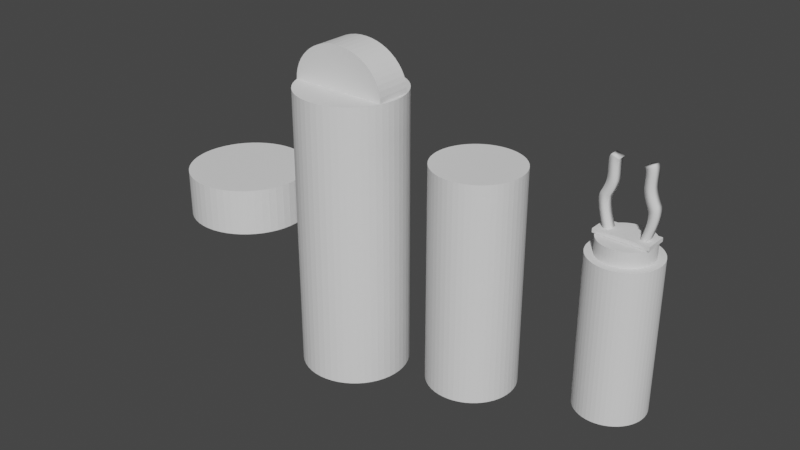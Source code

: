 # Source: FabricatorArm2.blend  (saved by Blender 4.0.36; exported with 4.5.12 LTS)
import bpy
from mathutils import Matrix  # noqa: F401  (used for matrix-valued properties, if any)

bpy.ops.wm.read_factory_settings(use_empty=True)
scene = bpy.context.scene
scene.name = 'Scene'

# ---- collections
col_toparm = bpy.data.collections.new('TopArm'); scene.collection.children.link(col_toparm)

# ---- world
world_world = bpy.data.worlds.new('World'); scene.world = world_world
world_world.use_nodes = True; world_world.node_tree.nodes.clear()
_N = world_world.node_tree.nodes; _L = world_world.node_tree.links
n0 = _N.new('ShaderNodeOutputWorld'); n0.name = 'World Output'; n0.location = (300, 300)
n1 = _N.new('ShaderNodeBackground'); n1.name = 'Background'; n1.location = (10, 300)
n1.inputs[0].default_value = (0.05088, 0.05088, 0.05088, 1.0)
_L.new(n1.outputs[0], n0.inputs[0])
n0.is_active_output = True
world_world.color = (0.05088, 0.05088, 0.05088)
world_world.use_sun_shadow = False
world_world.sun_shadow_jitter_overblur = 0.0

# ---- meshes
me_cylinder_007 = bpy.data.meshes.new('Cylinder.007')
me_cylinder_007.from_pydata([(0.0, 1.0, -1.0), (0.0, 1.0, 1.0), (0.1253, 0.9921, -1.0), (0.1253, 0.9921, 1.0), (0.2487, 0.9686, -1.0), (0.2487, 0.9686, 1.0), (0.3681, 0.9298, -1.0), (0.3681, 0.9298, 1.0), (0.4818, 0.8763, -1.0), (0.4818, 0.8763, 1.0), (0.5878, 0.809, -1.0), (0.5878, 0.809, 1.0), (0.6845, 0.729, -1.0), (0.6845, 0.729, 1.0), (0.7705, 0.6374, -1.0), (0.7705, 0.6374, 1.0), (0.8443, 0.5358, -1.0), (0.8443, 0.5358, 1.0), (0.9048, 0.4258, -1.0), (0.9048, 0.4258, 1.0), (0.9511, 0.309, -1.0), (0.9511, 0.309, 1.0), (0.9823, 0.1874, -1.0), (0.9823, 0.1874, 1.0), (0.998, 0.06279, -1.0), (0.998, 0.06279, 1.0), (0.998, -0.06279, -1.0), (0.998, -0.06279, 1.0), (0.9823, -0.1874, -1.0), (0.9823, -0.1874, 1.0), (0.9511, -0.309, -1.0), (0.9511, -0.309, 1.0), (0.9048, -0.4258, -1.0), (0.9048, -0.4258, 1.0), (0.8443, -0.5358, -1.0), (0.8443, -0.5358, 1.0), (0.7705, -0.6374, -1.0), (0.7705, -0.6374, 1.0), (0.6845, -0.729, -1.0), (0.6845, -0.729, 1.0), (0.5878, -0.809, -1.0), (0.5878, -0.809, 1.0), (0.4818, -0.8763, -1.0), (0.4818, -0.8763, 1.0), (0.3681, -0.9298, -1.0), (0.3681, -0.9298, 1.0), (0.2487, -0.9686, -1.0), (0.2487, -0.9686, 1.0), (0.1253, -0.9921, -1.0), (0.1253, -0.9921, 1.0), (0.0, -1.0, -1.0), (0.0, -1.0, 1.0), (-0.1253, -0.9921, -1.0), (-0.1253, -0.9921, 1.0), (-0.2487, -0.9686, -1.0), (-0.2487, -0.9686, 1.0), (-0.3681, -0.9298, -1.0), (-0.3681, -0.9298, 1.0), (-0.4818, -0.8763, -1.0), (-0.4818, -0.8763, 1.0), (-0.5878, -0.809, -1.0), (-0.5878, -0.809, 1.0), (-0.6845, -0.729, -1.0), (-0.6845, -0.729, 1.0), (-0.7705, -0.6374, -1.0), (-0.7705, -0.6374, 1.0), (-0.8443, -0.5358, -1.0), (-0.8443, -0.5358, 1.0), (-0.9048, -0.4258, -1.0), (-0.9048, -0.4258, 1.0), (-0.9511, -0.309, -1.0), (-0.9511, -0.309, 1.0), (-0.9823, -0.1874, -1.0), (-0.9823, -0.1874, 1.0), (-0.998, -0.06279, -1.0), (-0.998, -0.06279, 1.0), (-0.998, 0.06279, -1.0), (-0.998, 0.06279, 1.0), (-0.9823, 0.1874, -1.0), (-0.9823, 0.1874, 1.0), (-0.9511, 0.309, -1.0), (-0.9511, 0.309, 1.0), (-0.9048, 0.4258, -1.0), (-0.9048, 0.4258, 1.0), (-0.8443, 0.5358, -1.0), (-0.8443, 0.5358, 1.0), (-0.7705, 0.6374, -1.0), (-0.7705, 0.6374, 1.0), (-0.6845, 0.729, -1.0), (-0.6845, 0.729, 1.0), (-0.5878, 0.809, -1.0), (-0.5878, 0.809, 1.0), (-0.4818, 0.8763, -1.0), (-0.4818, 0.8763, 1.0), (-0.3681, 0.9298, -1.0), (-0.3681, 0.9298, 1.0), (-0.2487, 0.9686, -1.0), (-0.2487, 0.9686, 1.0), (-0.1253, 0.9921, -1.0), (-0.1253, 0.9921, 1.0)], [], [(0, 1, 3, 2), (2, 3, 5, 4), (4, 5, 7, 6), (6, 7, 9, 8), (8, 9, 11, 10), (10, 11, 13, 12), (12, 13, 15, 14), (14, 15, 17, 16), (16, 17, 19, 18), (18, 19, 21, 20), (20, 21, 23, 22), (22, 23, 25, 24), (24, 25, 27, 26), (26, 27, 29, 28), (28, 29, 31, 30), (30, 31, 33, 32), (32, 33, 35, 34), (34, 35, 37, 36), (36, 37, 39, 38), (38, 39, 41, 40), (40, 41, 43, 42), (42, 43, 45, 44), (44, 45, 47, 46), (46, 47, 49, 48), (48, 49, 51, 50), (50, 51, 53, 52), (52, 53, 55, 54), (54, 55, 57, 56), (56, 57, 59, 58), (58, 59, 61, 60), (60, 61, 63, 62), (62, 63, 65, 64), (64, 65, 67, 66), (66, 67, 69, 68), (68, 69, 71, 70), (70, 71, 73, 72), (72, 73, 75, 74), (74, 75, 77, 76), (76, 77, 79, 78), (78, 79, 81, 80), (80, 81, 83, 82), (82, 83, 85, 84), (84, 85, 87, 86), (86, 87, 89, 88), (88, 89, 91, 90), (90, 91, 93, 92), (92, 93, 95, 94), (94, 95, 97, 96), (3, 1, 99, 97, 95, 93, 91, 89, 87, 85, 83, 81, 79, 77, 75, 73, 71, 69, 67, 65, 63, 61, 59, 57, 55, 53, 51, 49, 47, 45, 43, 41, 39, 37, 35, 33, 31, 29, 27, 25, 23, 21, 19, 17, 15, 13, 11, 9, 7, 5), (96, 97, 99, 98), (98, 99, 1, 0), (0, 2, 4, 6, 8, 10, 12, 14, 16, 18, 20, 22, 24, 26, 28, 30, 32, 34, 36, 38, 40, 42, 44, 46, 48, 50, 52, 54, 56, 58, 60, 62, 64, 66, 68, 70, 72, 74, 76, 78, 80, 82, 84, 86, 88, 90, 92, 94, 96, 98)])
_uv = me_cylinder_007.uv_layers.new(name='UVMap')
_uv.uv.foreach_set('vector', [1.0, 0.5, 1.0, 1.0, 0.98, 1.0, 0.98, 0.5, 0.98, 0.5, 0.98, 1.0, 0.96, 1.0, 0.96, 0.5, 0.96, 0.5, 0.96, 1.0, 0.94, 1.0, 0.94, 0.5, 0.94, 0.5, 0.94, 1.0, 0.92, 1.0, 0.92, 0.5, 0.92, 0.5, 0.92, 1.0, 0.9, 1.0, 0.9, 0.5, 0.9, 0.5, 0.9, 1.0, 0.88, 1.0, 0.88, 0.5, 0.88, 0.5, 0.88, 1.0, 0.86, 1.0, 0.86, 0.5, 0.86, 0.5, 0.86, 1.0, 0.84, 1.0, 0.84, 0.5, 0.84, 0.5, 0.84, 1.0, 0.82, 1.0, 0.82, 0.5, 0.82, 0.5, 0.82, 1.0, 0.8, 1.0, 0.8, 0.5, 0.8, 0.5, 0.8, 1.0, 0.78, 1.0, 0.78, 0.5, 0.78, 0.5, 0.78, 1.0, 0.76, 1.0, 0.76, 0.5, 0.76, 0.5, 0.76, 1.0, 0.74, 1.0, 0.74, 0.5, 0.74, 0.5, 0.74, 1.0, 0.72, 1.0, 0.72, 0.5, 0.72, 0.5, 0.72, 1.0, 0.7, 1.0, 0.7, 0.5, 0.7, 0.5, 0.7, 1.0, 0.68, 1.0, 0.68, 0.5, 0.68, 0.5, 0.68, 1.0, 0.66, 1.0, 0.66, 0.5, 0.66, 0.5, 0.66, 1.0, 0.64, 1.0, 0.64, 0.5, 0.64, 0.5, 0.64, 1.0, 0.62, 1.0, 0.62, 0.5, 0.62, 0.5, 0.62, 1.0, 0.6, 1.0, 0.6, 0.5, 0.6, 0.5, 0.6, 1.0, 0.58, 1.0, 0.58, 0.5, 0.58, 0.5, 0.58, 1.0, 0.56, 1.0, 0.56, 0.5, 0.56, 0.5, 0.56, 1.0, 0.54, 1.0, 0.54, 0.5, 0.54, 0.5, 0.54, 1.0, 0.52, 1.0, 0.52, 0.5, 0.52, 0.5, 0.52, 1.0, 0.5, 1.0, 0.5, 0.5, 0.5, 0.5, 0.5, 1.0, 0.48, 1.0, 0.48, 0.5, 0.48, 0.5, 0.48, 1.0, 0.46, 1.0, 0.46, 0.5, 0.46, 0.5, 0.46, 1.0, 0.44, 1.0, 0.44, 0.5, 0.44, 0.5, 0.44, 1.0, 0.42, 1.0, 0.42, 0.5, 0.42, 0.5, 0.42, 1.0, 0.4, 1.0, 0.4, 0.5, 0.4, 0.5, 0.4, 1.0, 0.38, 1.0, 0.38, 0.5, 0.38, 0.5, 0.38, 1.0, 0.36, 1.0, 0.36, 0.5, 0.36, 0.5, 0.36, 1.0, 0.34, 1.0, 0.34, 0.5, 0.34, 0.5, 0.34, 1.0, 0.32, 1.0, 0.32, 0.5, 0.32, 0.5, 0.32, 1.0, 0.3, 1.0, 0.3, 0.5, 0.3, 0.5, 0.3, 1.0, 0.28, 1.0, 0.28, 0.5, 0.28, 0.5, 0.28, 1.0, 0.26, 1.0, 0.26, 0.5, 0.26, 0.5, 0.26, 1.0, 0.24, 1.0, 0.24, 0.5, 0.24, 0.5, 0.24, 1.0, 0.22, 1.0, 0.22, 0.5, 0.22, 0.5, 0.22, 1.0, 0.2, 1.0, 0.2, 0.5, 0.2, 0.5, 0.2, 1.0, 0.18, 1.0, 0.18, 0.5, 0.18, 0.5, 0.18, 1.0, 0.16, 1.0, 0.16, 0.5, 0.16, 0.5, 0.16, 1.0, 0.14, 1.0, 0.14, 0.5, 0.14, 0.5, 0.14, 1.0, 0.12, 1.0, 0.12, 0.5, 0.12, 0.5, 0.12, 1.0, 0.1, 1.0, 0.1, 0.5, 0.1, 0.5, 0.1, 1.0, 0.08, 1.0, 0.08, 0.5, 0.08, 0.5, 0.08, 1.0, 0.06, 1.0, 0.06, 0.5, 0.06, 0.5, 0.06, 1.0, 0.04, 1.0, 0.04, 0.5, 0.2801, 0.4881, 0.25, 0.49, 0.2199, 0.4881, 0.1903, 0.4825, 0.1617, 0.4731, 0.1344, 0.4603, 0.1089, 0.4442, 0.08571, 0.425, 0.06508, 0.403, 0.04736, 0.3786, 0.03284, 0.3522, 0.02175, 0.3242, 0.01425, 0.295, 0.01047, 0.2651, 0.01047, 0.2349, 0.01425, 0.205, 0.02175, 0.1758, 0.03284, 0.1478, 0.04736, 0.1214, 0.06508, 0.09702, 0.08571, 0.07505, 0.1089, 0.05584, 0.1344, 0.03969, 0.1617, 0.02685, 0.1903, 0.01754, 0.2199, 0.01189, 0.25, 0.01, 0.2801, 0.01189, 0.3097, 0.01754, 0.3383, 0.02685, 0.3656, 0.03969, 0.3911, 0.05584, 0.4143, 0.07505, 0.4349, 0.09702, 0.4526, 0.1214, 0.4672, 0.1478, 0.4783, 0.1758, 0.4857, 0.205, 0.4895, 0.2349, 0.4895, 0.2651, 0.4857, 0.295, 0.4783, 0.3242, 0.4672, 0.3522, 0.4526, 0.3786, 0.4349, 0.403, 0.4143, 0.425, 0.3911, 0.4442, 0.3656, 0.4603, 0.3383, 0.4731, 0.3097, 0.4825, 0.04, 0.5, 0.04, 1.0, 0.02, 1.0, 0.02, 0.5, 0.02, 0.5, 0.02, 1.0, 3.874e-07, 1.0, 3.874e-07, 0.5, 0.75, 0.49, 0.7801, 0.4881, 0.8097, 0.4825, 0.8383, 0.4731, 0.8656, 0.4603, 0.8911, 0.4442, 0.9143, 0.425, 0.9349, 0.403, 0.9526, 0.3786, 0.9672, 0.3522, 0.9783, 0.3242, 0.9857, 0.295, 0.9895, 0.2651, 0.9895, 0.2349, 0.9857, 0.205, 0.9783, 0.1758, 0.9672, 0.1478, 0.9526, 0.1214, 0.9349, 0.09702, 0.9143, 0.07505, 0.8911, 0.05584, 0.8656, 0.03969, 0.8383, 0.02685, 0.8097, 0.01754, 0.7801, 0.01189, 0.75, 0.01, 0.7199, 0.01189, 0.6903, 0.01754, 0.6617, 0.02685, 0.6344, 0.03969, 0.6089, 0.05584, 0.5857, 0.07505, 0.5651, 0.09702, 0.5474, 0.1214, 0.5328, 0.1478, 0.5217, 0.1758, 0.5143, 0.205, 0.5105, 0.2349, 0.5105, 0.2651, 0.5143, 0.295, 0.5217, 0.3242, 0.5328, 0.3522, 0.5474, 0.3786, 0.5651, 0.403, 0.5857, 0.425, 0.6089, 0.4442, 0.6344, 0.4603, 0.6617, 0.4731, 0.6903, 0.4825, 0.7199, 0.4881])
me_cylinder_007.update()
me_cylinder_008 = bpy.data.meshes.new('Cylinder.008')
me_cylinder_008.from_pydata([(0.0, 1.0, -1.0), (0.0, 1.0, 1.0), (0.1253, 0.9921, -1.0), (0.1253, 0.9921, 1.0), (0.2487, 0.9686, -1.0), (0.2487, 0.9686, 1.0), (0.3681, 0.9298, -1.0), (0.3681, 0.9298, 1.0), (0.4818, 0.8763, -1.0), (0.4818, 0.8763, 1.0), (0.5878, 0.809, -1.0), (0.5878, 0.809, 1.0), (0.6845, 0.729, -1.0), (0.6845, 0.729, 1.0), (0.7705, 0.6374, -1.0), (0.7705, 0.6374, 1.0), (0.8443, 0.5358, -1.0), (0.8443, 0.5358, 1.0), (0.9048, 0.4258, -1.0), (0.9048, 0.4258, 1.0), (0.9511, 0.309, -1.0), (0.9511, 0.309, 1.0), (0.9823, 0.1874, -1.0), (0.9823, 0.1874, 1.0), (0.998, 0.06279, -1.0), (0.998, 0.06279, 1.0), (0.998, -0.06279, -1.0), (0.998, -0.06279, 1.0), (0.9823, -0.1874, -1.0), (0.9823, -0.1874, 1.0), (0.9511, -0.309, -1.0), (0.9511, -0.309, 1.0), (0.9048, -0.4258, -1.0), (0.9048, -0.4258, 1.0), (0.8443, -0.5358, -1.0), (0.8443, -0.5358, 1.0), (0.7705, -0.6374, -1.0), (0.7705, -0.6374, 1.0), (0.6845, -0.729, -1.0), (0.6845, -0.729, 1.0), (0.5878, -0.809, -1.0), (0.5878, -0.809, 1.0), (0.4818, -0.8763, -1.0), (0.4818, -0.8763, 1.0), (0.3681, -0.9298, -1.0), (0.3681, -0.9298, 1.0), (0.2487, -0.9686, -1.0), (0.2487, -0.9686, 1.0), (0.1253, -0.9921, -1.0), (0.1253, -0.9921, 1.0), (0.0, -1.0, -1.0), (0.0, -1.0, 1.0), (-0.1253, -0.9921, -1.0), (-0.1253, -0.9921, 1.0), (-0.2487, -0.9686, -1.0), (-0.2487, -0.9686, 1.0), (-0.3681, -0.9298, -1.0), (-0.3681, -0.9298, 1.0), (-0.4818, -0.8763, -1.0), (-0.4818, -0.8763, 1.0), (-0.5878, -0.809, -1.0), (-0.5878, -0.809, 1.0), (-0.6845, -0.729, -1.0), (-0.6845, -0.729, 1.0), (-0.7705, -0.6374, -1.0), (-0.7705, -0.6374, 1.0), (-0.8443, -0.5358, -1.0), (-0.8443, -0.5358, 1.0), (-0.9048, -0.4258, -1.0), (-0.9048, -0.4258, 1.0), (-0.9511, -0.309, -1.0), (-0.9511, -0.309, 1.0), (-0.9823, -0.1874, -1.0), (-0.9823, -0.1874, 1.0), (-0.998, -0.06279, -1.0), (-0.998, -0.06279, 1.0), (-0.998, 0.06279, -1.0), (-0.998, 0.06279, 1.0), (-0.9823, 0.1874, -1.0), (-0.9823, 0.1874, 1.0), (-0.9511, 0.309, -1.0), (-0.9511, 0.309, 1.0), (-0.9048, 0.4258, -1.0), (-0.9048, 0.4258, 1.0), (-0.8443, 0.5358, -1.0), (-0.8443, 0.5358, 1.0), (-0.7705, 0.6374, -1.0), (-0.7705, 0.6374, 1.0), (-0.6845, 0.729, -1.0), (-0.6845, 0.729, 1.0), (-0.5878, 0.809, -1.0), (-0.5878, 0.809, 1.0), (-0.4818, 0.8763, -1.0), (-0.4818, 0.8763, 1.0), (-0.3681, 0.9298, -1.0), (-0.3681, 0.9298, 1.0), (-0.2487, 0.9686, -1.0), (-0.2487, 0.9686, 1.0), (-0.1253, 0.9921, -1.0), (-0.1253, 0.9921, 1.0)], [], [(0, 1, 3, 2), (2, 3, 5, 4), (4, 5, 7, 6), (6, 7, 9, 8), (8, 9, 11, 10), (10, 11, 13, 12), (12, 13, 15, 14), (14, 15, 17, 16), (16, 17, 19, 18), (18, 19, 21, 20), (20, 21, 23, 22), (22, 23, 25, 24), (24, 25, 27, 26), (26, 27, 29, 28), (28, 29, 31, 30), (30, 31, 33, 32), (32, 33, 35, 34), (34, 35, 37, 36), (36, 37, 39, 38), (38, 39, 41, 40), (40, 41, 43, 42), (42, 43, 45, 44), (44, 45, 47, 46), (46, 47, 49, 48), (48, 49, 51, 50), (50, 51, 53, 52), (52, 53, 55, 54), (54, 55, 57, 56), (56, 57, 59, 58), (58, 59, 61, 60), (60, 61, 63, 62), (62, 63, 65, 64), (64, 65, 67, 66), (66, 67, 69, 68), (68, 69, 71, 70), (70, 71, 73, 72), (72, 73, 75, 74), (74, 75, 77, 76), (76, 77, 79, 78), (78, 79, 81, 80), (80, 81, 83, 82), (82, 83, 85, 84), (84, 85, 87, 86), (86, 87, 89, 88), (88, 89, 91, 90), (90, 91, 93, 92), (92, 93, 95, 94), (94, 95, 97, 96), (3, 1, 99, 97, 95, 93, 91, 89, 87, 85, 83, 81, 79, 77, 75, 73, 71, 69, 67, 65, 63, 61, 59, 57, 55, 53, 51, 49, 47, 45, 43, 41, 39, 37, 35, 33, 31, 29, 27, 25, 23, 21, 19, 17, 15, 13, 11, 9, 7, 5), (96, 97, 99, 98), (98, 99, 1, 0), (0, 2, 4, 6, 8, 10, 12, 14, 16, 18, 20, 22, 24, 26, 28, 30, 32, 34, 36, 38, 40, 42, 44, 46, 48, 50, 52, 54, 56, 58, 60, 62, 64, 66, 68, 70, 72, 74, 76, 78, 80, 82, 84, 86, 88, 90, 92, 94, 96, 98)])
_uv = me_cylinder_008.uv_layers.new(name='UVMap')
_uv.uv.foreach_set('vector', [1.0, 0.5, 1.0, 1.0, 0.98, 1.0, 0.98, 0.5, 0.98, 0.5, 0.98, 1.0, 0.96, 1.0, 0.96, 0.5, 0.96, 0.5, 0.96, 1.0, 0.94, 1.0, 0.94, 0.5, 0.94, 0.5, 0.94, 1.0, 0.92, 1.0, 0.92, 0.5, 0.92, 0.5, 0.92, 1.0, 0.9, 1.0, 0.9, 0.5, 0.9, 0.5, 0.9, 1.0, 0.88, 1.0, 0.88, 0.5, 0.88, 0.5, 0.88, 1.0, 0.86, 1.0, 0.86, 0.5, 0.86, 0.5, 0.86, 1.0, 0.84, 1.0, 0.84, 0.5, 0.84, 0.5, 0.84, 1.0, 0.82, 1.0, 0.82, 0.5, 0.82, 0.5, 0.82, 1.0, 0.8, 1.0, 0.8, 0.5, 0.8, 0.5, 0.8, 1.0, 0.78, 1.0, 0.78, 0.5, 0.78, 0.5, 0.78, 1.0, 0.76, 1.0, 0.76, 0.5, 0.76, 0.5, 0.76, 1.0, 0.74, 1.0, 0.74, 0.5, 0.74, 0.5, 0.74, 1.0, 0.72, 1.0, 0.72, 0.5, 0.72, 0.5, 0.72, 1.0, 0.7, 1.0, 0.7, 0.5, 0.7, 0.5, 0.7, 1.0, 0.68, 1.0, 0.68, 0.5, 0.68, 0.5, 0.68, 1.0, 0.66, 1.0, 0.66, 0.5, 0.66, 0.5, 0.66, 1.0, 0.64, 1.0, 0.64, 0.5, 0.64, 0.5, 0.64, 1.0, 0.62, 1.0, 0.62, 0.5, 0.62, 0.5, 0.62, 1.0, 0.6, 1.0, 0.6, 0.5, 0.6, 0.5, 0.6, 1.0, 0.58, 1.0, 0.58, 0.5, 0.58, 0.5, 0.58, 1.0, 0.56, 1.0, 0.56, 0.5, 0.56, 0.5, 0.56, 1.0, 0.54, 1.0, 0.54, 0.5, 0.54, 0.5, 0.54, 1.0, 0.52, 1.0, 0.52, 0.5, 0.52, 0.5, 0.52, 1.0, 0.5, 1.0, 0.5, 0.5, 0.5, 0.5, 0.5, 1.0, 0.48, 1.0, 0.48, 0.5, 0.48, 0.5, 0.48, 1.0, 0.46, 1.0, 0.46, 0.5, 0.46, 0.5, 0.46, 1.0, 0.44, 1.0, 0.44, 0.5, 0.44, 0.5, 0.44, 1.0, 0.42, 1.0, 0.42, 0.5, 0.42, 0.5, 0.42, 1.0, 0.4, 1.0, 0.4, 0.5, 0.4, 0.5, 0.4, 1.0, 0.38, 1.0, 0.38, 0.5, 0.38, 0.5, 0.38, 1.0, 0.36, 1.0, 0.36, 0.5, 0.36, 0.5, 0.36, 1.0, 0.34, 1.0, 0.34, 0.5, 0.34, 0.5, 0.34, 1.0, 0.32, 1.0, 0.32, 0.5, 0.32, 0.5, 0.32, 1.0, 0.3, 1.0, 0.3, 0.5, 0.3, 0.5, 0.3, 1.0, 0.28, 1.0, 0.28, 0.5, 0.28, 0.5, 0.28, 1.0, 0.26, 1.0, 0.26, 0.5, 0.26, 0.5, 0.26, 1.0, 0.24, 1.0, 0.24, 0.5, 0.24, 0.5, 0.24, 1.0, 0.22, 1.0, 0.22, 0.5, 0.22, 0.5, 0.22, 1.0, 0.2, 1.0, 0.2, 0.5, 0.2, 0.5, 0.2, 1.0, 0.18, 1.0, 0.18, 0.5, 0.18, 0.5, 0.18, 1.0, 0.16, 1.0, 0.16, 0.5, 0.16, 0.5, 0.16, 1.0, 0.14, 1.0, 0.14, 0.5, 0.14, 0.5, 0.14, 1.0, 0.12, 1.0, 0.12, 0.5, 0.12, 0.5, 0.12, 1.0, 0.1, 1.0, 0.1, 0.5, 0.1, 0.5, 0.1, 1.0, 0.08, 1.0, 0.08, 0.5, 0.08, 0.5, 0.08, 1.0, 0.06, 1.0, 0.06, 0.5, 0.06, 0.5, 0.06, 1.0, 0.04, 1.0, 0.04, 0.5, 0.2801, 0.4881, 0.25, 0.49, 0.2199, 0.4881, 0.1903, 0.4825, 0.1617, 0.4731, 0.1344, 0.4603, 0.1089, 0.4442, 0.08571, 0.425, 0.06508, 0.403, 0.04736, 0.3786, 0.03284, 0.3522, 0.02175, 0.3242, 0.01425, 0.295, 0.01047, 0.2651, 0.01047, 0.2349, 0.01425, 0.205, 0.02175, 0.1758, 0.03284, 0.1478, 0.04736, 0.1214, 0.06508, 0.09702, 0.08571, 0.07505, 0.1089, 0.05584, 0.1344, 0.03969, 0.1617, 0.02685, 0.1903, 0.01754, 0.2199, 0.01189, 0.25, 0.01, 0.2801, 0.01189, 0.3097, 0.01754, 0.3383, 0.02685, 0.3656, 0.03969, 0.3911, 0.05584, 0.4143, 0.07505, 0.4349, 0.09702, 0.4526, 0.1214, 0.4672, 0.1478, 0.4783, 0.1758, 0.4857, 0.205, 0.4895, 0.2349, 0.4895, 0.2651, 0.4857, 0.295, 0.4783, 0.3242, 0.4672, 0.3522, 0.4526, 0.3786, 0.4349, 0.403, 0.4143, 0.425, 0.3911, 0.4442, 0.3656, 0.4603, 0.3383, 0.4731, 0.3097, 0.4825, 0.04, 0.5, 0.04, 1.0, 0.02, 1.0, 0.02, 0.5, 0.02, 0.5, 0.02, 1.0, 3.874e-07, 1.0, 3.874e-07, 0.5, 0.75, 0.49, 0.7801, 0.4881, 0.8097, 0.4825, 0.8383, 0.4731, 0.8656, 0.4603, 0.8911, 0.4442, 0.9143, 0.425, 0.9349, 0.403, 0.9526, 0.3786, 0.9672, 0.3522, 0.9783, 0.3242, 0.9857, 0.295, 0.9895, 0.2651, 0.9895, 0.2349, 0.9857, 0.205, 0.9783, 0.1758, 0.9672, 0.1478, 0.9526, 0.1214, 0.9349, 0.09702, 0.9143, 0.07505, 0.8911, 0.05584, 0.8656, 0.03969, 0.8383, 0.02685, 0.8097, 0.01754, 0.7801, 0.01189, 0.75, 0.01, 0.7199, 0.01189, 0.6903, 0.01754, 0.6617, 0.02685, 0.6344, 0.03969, 0.6089, 0.05584, 0.5857, 0.07505, 0.5651, 0.09702, 0.5474, 0.1214, 0.5328, 0.1478, 0.5217, 0.1758, 0.5143, 0.205, 0.5105, 0.2349, 0.5105, 0.2651, 0.5143, 0.295, 0.5217, 0.3242, 0.5328, 0.3522, 0.5474, 0.3786, 0.5651, 0.403, 0.5857, 0.425, 0.6089, 0.4442, 0.6344, 0.4603, 0.6617, 0.4731, 0.6903, 0.4825, 0.7199, 0.4881])
me_cylinder_008.update()
me_cylinder_012 = bpy.data.meshes.new('Cylinder.012')
me_cylinder_012.from_pydata([(0.0, 1.0, -1.0), (0.0, 1.0, 1.0), (0.1253, 0.9921, -1.0), (0.1253, 0.9921, 1.0), (0.2487, 0.9686, -1.0), (0.2487, 0.9686, 1.0), (0.3681, 0.9298, -1.0), (0.3681, 0.9298, 1.0), (0.4818, 0.8763, -1.0), (0.4818, 0.8763, 1.0), (0.5878, 0.809, -1.0), (0.5878, 0.809, 1.0), (0.6845, 0.729, -1.0), (0.6845, 0.729, 1.0), (0.7705, 0.6374, -1.0), (0.7705, 0.6374, 1.0), (0.8443, 0.5358, -1.0), (0.8443, 0.5358, 1.0), (0.9048, 0.4258, -1.0), (0.9048, 0.4258, 1.0), (0.9511, 0.309, -1.0), (0.9511, 0.309, 1.0), (0.9823, 0.1874, -1.0), (0.9823, 0.1874, 1.0), (0.998, 0.06279, -1.0), (0.998, 0.06279, 1.0), (0.998, -0.06279, -1.0), (0.998, -0.06279, 1.0), (0.9823, -0.1874, -1.0), (0.9823, -0.1874, 1.0), (0.9511, -0.309, -1.0), (0.9511, -0.309, 1.0), (0.9048, -0.4258, -1.0), (0.9048, -0.4258, 1.0), (0.8443, -0.5358, -1.0), (0.8443, -0.5358, 1.0), (0.7705, -0.6374, -1.0), (0.7705, -0.6374, 1.0), (0.6845, -0.729, -1.0), (0.6845, -0.729, 1.0), (0.5878, -0.809, -1.0), (0.5878, -0.809, 1.0), (0.4818, -0.8763, -1.0), (0.4818, -0.8763, 1.0), (0.3681, -0.9298, -1.0), (0.3681, -0.9298, 1.0), (0.2487, -0.9686, -1.0), (0.2487, -0.9686, 1.0), (0.1253, -0.9921, -1.0), (0.1253, -0.9921, 1.0), (0.0, -1.0, -1.0), (0.0, -1.0, 1.0), (-0.1253, -0.9921, -1.0), (-0.1253, -0.9921, 1.0), (-0.2487, -0.9686, -1.0), (-0.2487, -0.9686, 1.0), (-0.3681, -0.9298, -1.0), (-0.3681, -0.9298, 1.0), (-0.4818, -0.8763, -1.0), (-0.4818, -0.8763, 1.0), (-0.5878, -0.809, -1.0), (-0.5878, -0.809, 1.0), (-0.6845, -0.729, -1.0), (-0.6845, -0.729, 1.0), (-0.7705, -0.6374, -1.0), (-0.7705, -0.6374, 1.0), (-0.8443, -0.5358, -1.0), (-0.8443, -0.5358, 1.0), (-0.9048, -0.4258, -1.0), (-0.9048, -0.4258, 1.0), (-0.9511, -0.309, -1.0), (-0.9511, -0.309, 1.0), (-0.9823, -0.1874, -1.0), (-0.9823, -0.1874, 1.0), (-0.998, -0.06279, -1.0), (-0.998, -0.06279, 1.0), (-0.998, 0.06279, -1.0), (-0.998, 0.06279, 1.0), (-0.9823, 0.1874, -1.0), (-0.9823, 0.1874, 1.0), (-0.9511, 0.309, -1.0), (-0.9511, 0.309, 1.0), (-0.9048, 0.4258, -1.0), (-0.9048, 0.4258, 1.0), (-0.8443, 0.5358, -1.0), (-0.8443, 0.5358, 1.0), (-0.7705, 0.6374, -1.0), (-0.7705, 0.6374, 1.0), (-0.6845, 0.729, -1.0), (-0.6845, 0.729, 1.0), (-0.5878, 0.809, -1.0), (-0.5878, 0.809, 1.0), (-0.4818, 0.8763, -1.0), (-0.4818, 0.8763, 1.0), (-0.3681, 0.9298, -1.0), (-0.3681, 0.9298, 1.0), (-0.2487, 0.9686, -1.0), (-0.2487, 0.9686, 1.0), (-0.1253, 0.9921, -1.0), (-0.1253, 0.9921, 1.0)], [], [(0, 1, 3, 2), (2, 3, 5, 4), (4, 5, 7, 6), (6, 7, 9, 8), (8, 9, 11, 10), (10, 11, 13, 12), (12, 13, 15, 14), (14, 15, 17, 16), (16, 17, 19, 18), (18, 19, 21, 20), (20, 21, 23, 22), (22, 23, 25, 24), (24, 25, 27, 26), (26, 27, 29, 28), (28, 29, 31, 30), (30, 31, 33, 32), (32, 33, 35, 34), (34, 35, 37, 36), (36, 37, 39, 38), (38, 39, 41, 40), (40, 41, 43, 42), (42, 43, 45, 44), (44, 45, 47, 46), (46, 47, 49, 48), (48, 49, 51, 50), (50, 51, 53, 52), (52, 53, 55, 54), (54, 55, 57, 56), (56, 57, 59, 58), (58, 59, 61, 60), (60, 61, 63, 62), (62, 63, 65, 64), (64, 65, 67, 66), (66, 67, 69, 68), (68, 69, 71, 70), (70, 71, 73, 72), (72, 73, 75, 74), (74, 75, 77, 76), (76, 77, 79, 78), (78, 79, 81, 80), (80, 81, 83, 82), (82, 83, 85, 84), (84, 85, 87, 86), (86, 87, 89, 88), (88, 89, 91, 90), (90, 91, 93, 92), (92, 93, 95, 94), (94, 95, 97, 96), (3, 1, 99, 97, 95, 93, 91, 89, 87, 85, 83, 81, 79, 77, 75, 73, 71, 69, 67, 65, 63, 61, 59, 57, 55, 53, 51, 49, 47, 45, 43, 41, 39, 37, 35, 33, 31, 29, 27, 25, 23, 21, 19, 17, 15, 13, 11, 9, 7, 5), (96, 97, 99, 98), (98, 99, 1, 0), (0, 2, 4, 6, 8, 10, 12, 14, 16, 18, 20, 22, 24, 26, 28, 30, 32, 34, 36, 38, 40, 42, 44, 46, 48, 50, 52, 54, 56, 58, 60, 62, 64, 66, 68, 70, 72, 74, 76, 78, 80, 82, 84, 86, 88, 90, 92, 94, 96, 98)])
_uv = me_cylinder_012.uv_layers.new(name='UVMap')
_uv.uv.foreach_set('vector', [1.0, 0.5, 1.0, 1.0, 0.98, 1.0, 0.98, 0.5, 0.98, 0.5, 0.98, 1.0, 0.96, 1.0, 0.96, 0.5, 0.96, 0.5, 0.96, 1.0, 0.94, 1.0, 0.94, 0.5, 0.94, 0.5, 0.94, 1.0, 0.92, 1.0, 0.92, 0.5, 0.92, 0.5, 0.92, 1.0, 0.9, 1.0, 0.9, 0.5, 0.9, 0.5, 0.9, 1.0, 0.88, 1.0, 0.88, 0.5, 0.88, 0.5, 0.88, 1.0, 0.86, 1.0, 0.86, 0.5, 0.86, 0.5, 0.86, 1.0, 0.84, 1.0, 0.84, 0.5, 0.84, 0.5, 0.84, 1.0, 0.82, 1.0, 0.82, 0.5, 0.82, 0.5, 0.82, 1.0, 0.8, 1.0, 0.8, 0.5, 0.8, 0.5, 0.8, 1.0, 0.78, 1.0, 0.78, 0.5, 0.78, 0.5, 0.78, 1.0, 0.76, 1.0, 0.76, 0.5, 0.76, 0.5, 0.76, 1.0, 0.74, 1.0, 0.74, 0.5, 0.74, 0.5, 0.74, 1.0, 0.72, 1.0, 0.72, 0.5, 0.72, 0.5, 0.72, 1.0, 0.7, 1.0, 0.7, 0.5, 0.7, 0.5, 0.7, 1.0, 0.68, 1.0, 0.68, 0.5, 0.68, 0.5, 0.68, 1.0, 0.66, 1.0, 0.66, 0.5, 0.66, 0.5, 0.66, 1.0, 0.64, 1.0, 0.64, 0.5, 0.64, 0.5, 0.64, 1.0, 0.62, 1.0, 0.62, 0.5, 0.62, 0.5, 0.62, 1.0, 0.6, 1.0, 0.6, 0.5, 0.6, 0.5, 0.6, 1.0, 0.58, 1.0, 0.58, 0.5, 0.58, 0.5, 0.58, 1.0, 0.56, 1.0, 0.56, 0.5, 0.56, 0.5, 0.56, 1.0, 0.54, 1.0, 0.54, 0.5, 0.54, 0.5, 0.54, 1.0, 0.52, 1.0, 0.52, 0.5, 0.52, 0.5, 0.52, 1.0, 0.5, 1.0, 0.5, 0.5, 0.5, 0.5, 0.5, 1.0, 0.48, 1.0, 0.48, 0.5, 0.48, 0.5, 0.48, 1.0, 0.46, 1.0, 0.46, 0.5, 0.46, 0.5, 0.46, 1.0, 0.44, 1.0, 0.44, 0.5, 0.44, 0.5, 0.44, 1.0, 0.42, 1.0, 0.42, 0.5, 0.42, 0.5, 0.42, 1.0, 0.4, 1.0, 0.4, 0.5, 0.4, 0.5, 0.4, 1.0, 0.38, 1.0, 0.38, 0.5, 0.38, 0.5, 0.38, 1.0, 0.36, 1.0, 0.36, 0.5, 0.36, 0.5, 0.36, 1.0, 0.34, 1.0, 0.34, 0.5, 0.34, 0.5, 0.34, 1.0, 0.32, 1.0, 0.32, 0.5, 0.32, 0.5, 0.32, 1.0, 0.3, 1.0, 0.3, 0.5, 0.3, 0.5, 0.3, 1.0, 0.28, 1.0, 0.28, 0.5, 0.28, 0.5, 0.28, 1.0, 0.26, 1.0, 0.26, 0.5, 0.26, 0.5, 0.26, 1.0, 0.24, 1.0, 0.24, 0.5, 0.24, 0.5, 0.24, 1.0, 0.22, 1.0, 0.22, 0.5, 0.22, 0.5, 0.22, 1.0, 0.2, 1.0, 0.2, 0.5, 0.2, 0.5, 0.2, 1.0, 0.18, 1.0, 0.18, 0.5, 0.18, 0.5, 0.18, 1.0, 0.16, 1.0, 0.16, 0.5, 0.16, 0.5, 0.16, 1.0, 0.14, 1.0, 0.14, 0.5, 0.14, 0.5, 0.14, 1.0, 0.12, 1.0, 0.12, 0.5, 0.12, 0.5, 0.12, 1.0, 0.1, 1.0, 0.1, 0.5, 0.1, 0.5, 0.1, 1.0, 0.08, 1.0, 0.08, 0.5, 0.08, 0.5, 0.08, 1.0, 0.06, 1.0, 0.06, 0.5, 0.06, 0.5, 0.06, 1.0, 0.04, 1.0, 0.04, 0.5, 0.2801, 0.4881, 0.25, 0.49, 0.2199, 0.4881, 0.1903, 0.4825, 0.1617, 0.4731, 0.1344, 0.4603, 0.1089, 0.4442, 0.08571, 0.425, 0.06508, 0.403, 0.04736, 0.3786, 0.03284, 0.3522, 0.02175, 0.3242, 0.01425, 0.295, 0.01047, 0.2651, 0.01047, 0.2349, 0.01425, 0.205, 0.02175, 0.1758, 0.03284, 0.1478, 0.04736, 0.1214, 0.06508, 0.09702, 0.08571, 0.07505, 0.1089, 0.05584, 0.1344, 0.03969, 0.1617, 0.02685, 0.1903, 0.01754, 0.2199, 0.01189, 0.25, 0.01, 0.2801, 0.01189, 0.3097, 0.01754, 0.3383, 0.02685, 0.3656, 0.03969, 0.3911, 0.05584, 0.4143, 0.07505, 0.4349, 0.09702, 0.4526, 0.1214, 0.4672, 0.1478, 0.4783, 0.1758, 0.4857, 0.205, 0.4895, 0.2349, 0.4895, 0.2651, 0.4857, 0.295, 0.4783, 0.3242, 0.4672, 0.3522, 0.4526, 0.3786, 0.4349, 0.403, 0.4143, 0.425, 0.3911, 0.4442, 0.3656, 0.4603, 0.3383, 0.4731, 0.3097, 0.4825, 0.04, 0.5, 0.04, 1.0, 0.02, 1.0, 0.02, 0.5, 0.02, 0.5, 0.02, 1.0, 3.874e-07, 1.0, 3.874e-07, 0.5, 0.75, 0.49, 0.7801, 0.4881, 0.8097, 0.4825, 0.8383, 0.4731, 0.8656, 0.4603, 0.8911, 0.4442, 0.9143, 0.425, 0.9349, 0.403, 0.9526, 0.3786, 0.9672, 0.3522, 0.9783, 0.3242, 0.9857, 0.295, 0.9895, 0.2651, 0.9895, 0.2349, 0.9857, 0.205, 0.9783, 0.1758, 0.9672, 0.1478, 0.9526, 0.1214, 0.9349, 0.09702, 0.9143, 0.07505, 0.8911, 0.05584, 0.8656, 0.03969, 0.8383, 0.02685, 0.8097, 0.01754, 0.7801, 0.01189, 0.75, 0.01, 0.7199, 0.01189, 0.6903, 0.01754, 0.6617, 0.02685, 0.6344, 0.03969, 0.6089, 0.05584, 0.5857, 0.07505, 0.5651, 0.09702, 0.5474, 0.1214, 0.5328, 0.1478, 0.5217, 0.1758, 0.5143, 0.205, 0.5105, 0.2349, 0.5105, 0.2651, 0.5143, 0.295, 0.5217, 0.3242, 0.5328, 0.3522, 0.5474, 0.3786, 0.5651, 0.403, 0.5857, 0.425, 0.6089, 0.4442, 0.6344, 0.4603, 0.6617, 0.4731, 0.6903, 0.4825, 0.7199, 0.4881])
me_cylinder_012.update()
me_cylinder_010 = bpy.data.meshes.new('Cylinder.010')
me_cylinder_010.from_pydata([(0.0, 1.0, -1.0), (0.0, 1.0, 1.0), (0.1253, 0.9921, -1.0), (0.1253, 0.9921, 1.0), (0.2487, 0.9686, -1.0), (0.2487, 0.9686, 1.0), (0.3681, 0.9298, -1.0), (0.3681, 0.9298, 1.0), (0.4818, 0.8763, -1.0), (0.4818, 0.8763, 1.0), (0.5878, 0.809, -1.0), (0.5878, 0.809, 1.0), (0.6845, 0.729, -1.0), (0.6845, 0.729, 1.0), (0.7705, 0.6374, -1.0), (0.7705, 0.6374, 1.0), (0.8443, 0.5358, -1.0), (0.8443, 0.5358, 1.0), (0.9048, 0.4258, -1.0), (0.9048, 0.4258, 1.0), (0.9511, 0.309, -1.0), (0.9511, 0.309, 1.0), (0.9823, 0.1874, -1.0), (0.9823, 0.1874, 1.0), (0.998, 0.06279, -1.0), (0.998, 0.06279, 1.0), (0.998, -0.06279, -1.0), (0.998, -0.06279, 1.0), (0.9823, -0.1874, -1.0), (0.9823, -0.1874, 1.0), (0.9511, -0.309, -1.0), (0.9511, -0.309, 1.0), (0.9048, -0.4258, -1.0), (0.9048, -0.4258, 1.0), (0.8443, -0.5358, -1.0), (0.8443, -0.5358, 1.0), (0.7705, -0.6374, -1.0), (0.7705, -0.6374, 1.0), (0.6845, -0.729, -1.0), (0.6845, -0.729, 1.0), (0.5878, -0.809, -1.0), (0.5878, -0.809, 1.0), (0.4818, -0.8763, -1.0), (0.4818, -0.8763, 1.0), (0.3681, -0.9298, -1.0), (0.3681, -0.9298, 1.0), (0.2487, -0.9686, -1.0), (0.2487, -0.9686, 1.0), (0.1253, -0.9921, -1.0), (0.1253, -0.9921, 1.0), (0.0, -1.0, -1.0), (0.0, -1.0, 1.0), (-0.1253, -0.9921, -1.0), (-0.1253, -0.9921, 1.0), (-0.2487, -0.9686, -1.0), (-0.2487, -0.9686, 1.0), (-0.3681, -0.9298, -1.0), (-0.3681, -0.9298, 1.0), (-0.4818, -0.8763, -1.0), (-0.4818, -0.8763, 1.0), (-0.5878, -0.809, -1.0), (-0.5878, -0.809, 1.0), (-0.6845, -0.729, -1.0), (-0.6845, -0.729, 1.0), (-0.7705, -0.6374, -1.0), (-0.7705, -0.6374, 1.0), (-0.8443, -0.5358, -1.0), (-0.8443, -0.5358, 1.0), (-0.9048, -0.4258, -1.0), (-0.9048, -0.4258, 1.0), (-0.9511, -0.309, -1.0), (-0.9511, -0.309, 1.0), (-0.9823, -0.1874, -1.0), (-0.9823, -0.1874, 1.0), (-0.998, -0.06279, -1.0), (-0.998, -0.06279, 1.0), (-0.998, 0.06279, -1.0), (-0.998, 0.06279, 1.0), (-0.9823, 0.1874, -1.0), (-0.9823, 0.1874, 1.0), (-0.9511, 0.309, -1.0), (-0.9511, 0.309, 1.0), (-0.9048, 0.4258, -1.0), (-0.9048, 0.4258, 1.0), (-0.8443, 0.5358, -1.0), (-0.8443, 0.5358, 1.0), (-0.7705, 0.6374, -1.0), (-0.7705, 0.6374, 1.0), (-0.6845, 0.729, -1.0), (-0.6845, 0.729, 1.0), (-0.5878, 0.809, -1.0), (-0.5878, 0.809, 1.0), (-0.4818, 0.8763, -1.0), (-0.4818, 0.8763, 1.0), (-0.3681, 0.9298, -1.0), (-0.3681, 0.9298, 1.0), (-0.2487, 0.9686, -1.0), (-0.2487, 0.9686, 1.0), (-0.1253, 0.9921, -1.0), (-0.1253, 0.9921, 1.0)], [], [(0, 1, 3, 2), (2, 3, 5, 4), (4, 5, 7, 6), (6, 7, 9, 8), (8, 9, 11, 10), (10, 11, 13, 12), (12, 13, 15, 14), (14, 15, 17, 16), (16, 17, 19, 18), (18, 19, 21, 20), (20, 21, 23, 22), (22, 23, 25, 24), (24, 25, 27, 26), (26, 27, 29, 28), (28, 29, 31, 30), (30, 31, 33, 32), (32, 33, 35, 34), (34, 35, 37, 36), (36, 37, 39, 38), (38, 39, 41, 40), (40, 41, 43, 42), (42, 43, 45, 44), (44, 45, 47, 46), (46, 47, 49, 48), (48, 49, 51, 50), (50, 51, 53, 52), (52, 53, 55, 54), (54, 55, 57, 56), (56, 57, 59, 58), (58, 59, 61, 60), (60, 61, 63, 62), (62, 63, 65, 64), (64, 65, 67, 66), (66, 67, 69, 68), (68, 69, 71, 70), (70, 71, 73, 72), (72, 73, 75, 74), (74, 75, 77, 76), (76, 77, 79, 78), (78, 79, 81, 80), (80, 81, 83, 82), (82, 83, 85, 84), (84, 85, 87, 86), (86, 87, 89, 88), (88, 89, 91, 90), (90, 91, 93, 92), (92, 93, 95, 94), (94, 95, 97, 96), (3, 1, 99, 97, 95, 93, 91, 89, 87, 85, 83, 81, 79, 77, 75, 73, 71, 69, 67, 65, 63, 61, 59, 57, 55, 53, 51, 49, 47, 45, 43, 41, 39, 37, 35, 33, 31, 29, 27, 25, 23, 21, 19, 17, 15, 13, 11, 9, 7, 5), (96, 97, 99, 98), (98, 99, 1, 0), (0, 2, 4, 6, 8, 10, 12, 14, 16, 18, 20, 22, 24, 26, 28, 30, 32, 34, 36, 38, 40, 42, 44, 46, 48, 50, 52, 54, 56, 58, 60, 62, 64, 66, 68, 70, 72, 74, 76, 78, 80, 82, 84, 86, 88, 90, 92, 94, 96, 98)])
_uv = me_cylinder_010.uv_layers.new(name='UVMap')
_uv.uv.foreach_set('vector', [1.0, 0.5, 1.0, 1.0, 0.98, 1.0, 0.98, 0.5, 0.98, 0.5, 0.98, 1.0, 0.96, 1.0, 0.96, 0.5, 0.96, 0.5, 0.96, 1.0, 0.94, 1.0, 0.94, 0.5, 0.94, 0.5, 0.94, 1.0, 0.92, 1.0, 0.92, 0.5, 0.92, 0.5, 0.92, 1.0, 0.9, 1.0, 0.9, 0.5, 0.9, 0.5, 0.9, 1.0, 0.88, 1.0, 0.88, 0.5, 0.88, 0.5, 0.88, 1.0, 0.86, 1.0, 0.86, 0.5, 0.86, 0.5, 0.86, 1.0, 0.84, 1.0, 0.84, 0.5, 0.84, 0.5, 0.84, 1.0, 0.82, 1.0, 0.82, 0.5, 0.82, 0.5, 0.82, 1.0, 0.8, 1.0, 0.8, 0.5, 0.8, 0.5, 0.8, 1.0, 0.78, 1.0, 0.78, 0.5, 0.78, 0.5, 0.78, 1.0, 0.76, 1.0, 0.76, 0.5, 0.76, 0.5, 0.76, 1.0, 0.74, 1.0, 0.74, 0.5, 0.74, 0.5, 0.74, 1.0, 0.72, 1.0, 0.72, 0.5, 0.72, 0.5, 0.72, 1.0, 0.7, 1.0, 0.7, 0.5, 0.7, 0.5, 0.7, 1.0, 0.68, 1.0, 0.68, 0.5, 0.68, 0.5, 0.68, 1.0, 0.66, 1.0, 0.66, 0.5, 0.66, 0.5, 0.66, 1.0, 0.64, 1.0, 0.64, 0.5, 0.64, 0.5, 0.64, 1.0, 0.62, 1.0, 0.62, 0.5, 0.62, 0.5, 0.62, 1.0, 0.6, 1.0, 0.6, 0.5, 0.6, 0.5, 0.6, 1.0, 0.58, 1.0, 0.58, 0.5, 0.58, 0.5, 0.58, 1.0, 0.56, 1.0, 0.56, 0.5, 0.56, 0.5, 0.56, 1.0, 0.54, 1.0, 0.54, 0.5, 0.54, 0.5, 0.54, 1.0, 0.52, 1.0, 0.52, 0.5, 0.52, 0.5, 0.52, 1.0, 0.5, 1.0, 0.5, 0.5, 0.5, 0.5, 0.5, 1.0, 0.48, 1.0, 0.48, 0.5, 0.48, 0.5, 0.48, 1.0, 0.46, 1.0, 0.46, 0.5, 0.46, 0.5, 0.46, 1.0, 0.44, 1.0, 0.44, 0.5, 0.44, 0.5, 0.44, 1.0, 0.42, 1.0, 0.42, 0.5, 0.42, 0.5, 0.42, 1.0, 0.4, 1.0, 0.4, 0.5, 0.4, 0.5, 0.4, 1.0, 0.38, 1.0, 0.38, 0.5, 0.38, 0.5, 0.38, 1.0, 0.36, 1.0, 0.36, 0.5, 0.36, 0.5, 0.36, 1.0, 0.34, 1.0, 0.34, 0.5, 0.34, 0.5, 0.34, 1.0, 0.32, 1.0, 0.32, 0.5, 0.32, 0.5, 0.32, 1.0, 0.3, 1.0, 0.3, 0.5, 0.3, 0.5, 0.3, 1.0, 0.28, 1.0, 0.28, 0.5, 0.28, 0.5, 0.28, 1.0, 0.26, 1.0, 0.26, 0.5, 0.26, 0.5, 0.26, 1.0, 0.24, 1.0, 0.24, 0.5, 0.24, 0.5, 0.24, 1.0, 0.22, 1.0, 0.22, 0.5, 0.22, 0.5, 0.22, 1.0, 0.2, 1.0, 0.2, 0.5, 0.2, 0.5, 0.2, 1.0, 0.18, 1.0, 0.18, 0.5, 0.18, 0.5, 0.18, 1.0, 0.16, 1.0, 0.16, 0.5, 0.16, 0.5, 0.16, 1.0, 0.14, 1.0, 0.14, 0.5, 0.14, 0.5, 0.14, 1.0, 0.12, 1.0, 0.12, 0.5, 0.12, 0.5, 0.12, 1.0, 0.1, 1.0, 0.1, 0.5, 0.1, 0.5, 0.1, 1.0, 0.08, 1.0, 0.08, 0.5, 0.08, 0.5, 0.08, 1.0, 0.06, 1.0, 0.06, 0.5, 0.06, 0.5, 0.06, 1.0, 0.04, 1.0, 0.04, 0.5, 0.2801, 0.4881, 0.25, 0.49, 0.2199, 0.4881, 0.1903, 0.4825, 0.1617, 0.4731, 0.1344, 0.4603, 0.1089, 0.4442, 0.08571, 0.425, 0.06508, 0.403, 0.04736, 0.3786, 0.03284, 0.3522, 0.02175, 0.3242, 0.01425, 0.295, 0.01047, 0.2651, 0.01047, 0.2349, 0.01425, 0.205, 0.02175, 0.1758, 0.03284, 0.1478, 0.04736, 0.1214, 0.06508, 0.09702, 0.08571, 0.07505, 0.1089, 0.05584, 0.1344, 0.03969, 0.1617, 0.02685, 0.1903, 0.01754, 0.2199, 0.01189, 0.25, 0.01, 0.2801, 0.01189, 0.3097, 0.01754, 0.3383, 0.02685, 0.3656, 0.03969, 0.3911, 0.05584, 0.4143, 0.07505, 0.4349, 0.09702, 0.4526, 0.1214, 0.4672, 0.1478, 0.4783, 0.1758, 0.4857, 0.205, 0.4895, 0.2349, 0.4895, 0.2651, 0.4857, 0.295, 0.4783, 0.3242, 0.4672, 0.3522, 0.4526, 0.3786, 0.4349, 0.403, 0.4143, 0.425, 0.3911, 0.4442, 0.3656, 0.4603, 0.3383, 0.4731, 0.3097, 0.4825, 0.04, 0.5, 0.04, 1.0, 0.02, 1.0, 0.02, 0.5, 0.02, 0.5, 0.02, 1.0, 3.874e-07, 1.0, 3.874e-07, 0.5, 0.75, 0.49, 0.7801, 0.4881, 0.8097, 0.4825, 0.8383, 0.4731, 0.8656, 0.4603, 0.8911, 0.4442, 0.9143, 0.425, 0.9349, 0.403, 0.9526, 0.3786, 0.9672, 0.3522, 0.9783, 0.3242, 0.9857, 0.295, 0.9895, 0.2651, 0.9895, 0.2349, 0.9857, 0.205, 0.9783, 0.1758, 0.9672, 0.1478, 0.9526, 0.1214, 0.9349, 0.09702, 0.9143, 0.07505, 0.8911, 0.05584, 0.8656, 0.03969, 0.8383, 0.02685, 0.8097, 0.01754, 0.7801, 0.01189, 0.75, 0.01, 0.7199, 0.01189, 0.6903, 0.01754, 0.6617, 0.02685, 0.6344, 0.03969, 0.6089, 0.05584, 0.5857, 0.07505, 0.5651, 0.09702, 0.5474, 0.1214, 0.5328, 0.1478, 0.5217, 0.1758, 0.5143, 0.205, 0.5105, 0.2349, 0.5105, 0.2651, 0.5143, 0.295, 0.5217, 0.3242, 0.5328, 0.3522, 0.5474, 0.3786, 0.5651, 0.403, 0.5857, 0.425, 0.6089, 0.4442, 0.6344, 0.4603, 0.6617, 0.4731, 0.6903, 0.4825, 0.7199, 0.4881])
me_cylinder_010.update()
me_beziercurve_002 = bpy.data.meshes.new('BezierCurve.002')
me_beziercurve_002.from_pydata([(-0.2002, -9.779e-07, -0.03), (-0.2002, 9.779e-07, 0.03), (-0.197, 0.004088, -0.03), (-0.197, 0.004091, 0.03), (-0.193, 0.007141, -0.03), (-0.193, 0.007145, 0.03), (-0.1884, 0.009293, -0.03), (-0.1884, 0.009298, 0.03), (-0.1832, 0.01068, -0.03), (-0.1832, 0.01069, 0.03), (-0.1775, 0.01144, -0.03), (-0.1775, 0.01145, 0.03), (-0.1713, 0.01171, -0.03), (-0.1713, 0.01171, 0.03), (-0.1646, 0.01161, -0.03), (-0.1646, 0.01162, 0.03), (-0.1576, 0.0113, -0.03), (-0.1576, 0.0113, 0.03), (-0.1503, 0.0109, -0.03), (-0.1503, 0.0109, 0.03), (-0.1427, 0.01055, -0.03), (-0.1427, 0.01055, 0.03), (-0.1348, 0.01038, -0.03001), (-0.1348, 0.01038, 0.02999), (-0.1269, 0.01053, -0.03001), (-0.1269, 0.01054, 0.02999), (-0.1193, 0.01152, -0.03001), (-0.1193, 0.01153, 0.02999), (-0.1119, 0.01367, -0.03001), (-0.1119, 0.01368, 0.02999), (-0.1047, 0.01674, -0.03001), (-0.1047, 0.01675, 0.02999), (-0.09784, 0.0205, -0.03001), (-0.09784, 0.0205, 0.02999), (-0.09128, 0.02472, -0.03001), (-0.09128, 0.02472, 0.02999), (-0.08514, 0.02915, -0.03001), (-0.08515, 0.02915, 0.02999), (-0.07951, 0.03357, -0.03001), (-0.07952, 0.03357, 0.02999), (-0.07445, 0.03775, -0.03), (-0.07446, 0.03775, 0.03), (-0.07004, 0.04145, -0.03), (-0.07005, 0.04145, 0.03), (-0.06635, 0.04444, -0.03), (-0.06636, 0.04443, 0.03), (-0.06345, 0.04648, -0.03), (-0.06348, 0.04646, 0.03), (-0.06143, 0.04733, -0.03), (-0.06145, 0.04732, 0.03), (-0.06065, 0.04776, -0.03), (-0.06066, 0.04776, 0.03), (-0.05839, 0.04876, -0.03), (-0.05839, 0.04876, 0.03), (-0.05456, 0.04992, -0.03), (-0.05456, 0.04991, 0.03), (-0.04905, 0.05083, -0.03), (-0.04905, 0.05082, 0.03), (-0.04177, 0.05107, -0.03), (-0.04177, 0.05107, 0.03), (-0.03262, 0.05026, -0.03), (-0.03262, 0.05025, 0.03), (-0.0215, 0.04796, -0.03), (-0.0215, 0.04796, 0.03), (-0.008305, 0.04378, -0.03), (-0.008306, 0.04378, 0.03), (0.007061, 0.0373, -0.03), (0.00706, 0.0373, 0.03), (0.0247, 0.02812, -0.03), (0.0247, 0.02811, 0.03), (0.04471, 0.01582, -0.03), (0.04471, 0.01582, 0.03), (0.06719, 1.004e-06, -0.03), (0.06719, -1.004e-06, 0.03), (-0.2104, 0.04894, -0.03), (-0.2104, 0.04895, 0.03), (-0.2072, 0.05303, -0.03), (-0.2072, 0.05304, 0.03), (-0.2032, 0.05609, -0.03), (-0.2032, 0.05609, 0.03), (-0.1986, 0.05824, -0.03), (-0.1986, 0.05824, 0.03), (-0.1934, 0.05963, -0.03), (-0.1934, 0.05963, 0.03), (-0.1877, 0.06039, -0.03), (-0.1877, 0.06039, 0.03), (-0.1815, 0.06065, -0.03), (-0.1815, 0.06066, 0.03), (-0.1748, 0.06056, -0.03), (-0.1748, 0.06056, 0.03), (-0.1678, 0.06025, -0.03001), (-0.1678, 0.06025, 0.02999), (-0.1605, 0.05984, -0.03001), (-0.1605, 0.05985, 0.02999), (-0.1529, 0.05949, -0.03001), (-0.1529, 0.0595, 0.02999), (-0.145, 0.05932, -0.03001), (-0.145, 0.05933, 0.02999), (-0.1371, 0.05948, -0.03001), (-0.1371, 0.05948, 0.02999), (-0.1295, 0.06047, -0.03001), (-0.1295, 0.06047, 0.02999), (-0.1222, 0.06262, -0.03001), (-0.1222, 0.06262, 0.02999), (-0.115, 0.06569, -0.03001), (-0.115, 0.06569, 0.02999), (-0.108, 0.06945, -0.03001), (-0.1081, 0.06945, 0.02999), (-0.1015, 0.07366, -0.03001), (-0.1015, 0.07366, 0.02999), (-0.09536, 0.0781, -0.03001), (-0.09536, 0.0781, 0.02999), (-0.08972, 0.08252, -0.03001), (-0.08973, 0.08252, 0.02999), (-0.08466, 0.0867, -0.03001), (-0.08467, 0.0867, 0.02999), (-0.08025, 0.0904, -0.03001), (-0.08026, 0.09039, 0.02999), (-0.07656, 0.09338, -0.03), (-0.07658, 0.09337, 0.03), (-0.07366, 0.09542, -0.03), (-0.07369, 0.09541, 0.03), (-0.07165, 0.09628, -0.03), (-0.07167, 0.09627, 0.03), (-0.07087, 0.09671, -0.03), (-0.07087, 0.0967, 0.03), (-0.0686, 0.0977, -0.03), (-0.0686, 0.0977, 0.03), (-0.06477, 0.09886, -0.03), (-0.06477, 0.09886, 0.03), (-0.05926, 0.09977, -0.03), (-0.05926, 0.09977, 0.03), (-0.05198, 0.1, -0.03), (-0.05198, 0.1, 0.03), (-0.04283, 0.0992, -0.03), (-0.04283, 0.0992, 0.03), (-0.03171, 0.09691, -0.03), (-0.03171, 0.0969, 0.03), (-0.01852, 0.09272, -0.03), (-0.01852, 0.09272, 0.03), (-0.003153, 0.08625, -0.03), (-0.003153, 0.08624, 0.03), (0.01448, 0.07706, -0.03), (0.01448, 0.07706, 0.03), (0.03449, 0.06477, -0.03), (0.03449, 0.06476, 0.03), (0.05697, 0.04895, -0.03), (0.05697, 0.04894, 0.03)], [], [(1, 0, 2, 3), (3, 2, 4, 5), (5, 4, 6, 7), (7, 6, 8, 9), (9, 8, 10, 11), (11, 10, 12, 13), (13, 12, 14, 15), (15, 14, 16, 17), (17, 16, 18, 19), (19, 18, 20, 21), (21, 20, 22, 23), (23, 22, 24, 25), (25, 24, 26, 27), (27, 26, 28, 29), (29, 28, 30, 31), (31, 30, 32, 33), (33, 32, 34, 35), (35, 34, 36, 37), (37, 36, 38, 39), (39, 38, 40, 41), (41, 40, 42, 43), (43, 42, 44, 45), (45, 44, 46, 47), (47, 46, 48, 49), (49, 48, 50, 51), (51, 50, 52, 53), (53, 52, 54, 55), (55, 54, 56, 57), (57, 56, 58, 59), (59, 58, 60, 61), (61, 60, 62, 63), (63, 62, 64, 65), (65, 64, 66, 67), (67, 66, 68, 69), (69, 68, 70, 71), (71, 70, 72, 73), (75, 77, 76, 74), (77, 79, 78, 76), (79, 81, 80, 78), (81, 83, 82, 80), (83, 85, 84, 82), (85, 87, 86, 84), (87, 89, 88, 86), (89, 91, 90, 88), (91, 93, 92, 90), (93, 95, 94, 92), (95, 97, 96, 94), (97, 99, 98, 96), (99, 101, 100, 98), (101, 103, 102, 100), (103, 105, 104, 102), (105, 107, 106, 104), (107, 109, 108, 106), (109, 111, 110, 108), (111, 113, 112, 110), (113, 115, 114, 112), (115, 117, 116, 114), (117, 119, 118, 116), (119, 121, 120, 118), (121, 123, 122, 120), (123, 125, 124, 122), (125, 127, 126, 124), (127, 129, 128, 126), (129, 131, 130, 128), (131, 133, 132, 130), (133, 135, 134, 132), (135, 137, 136, 134), (137, 139, 138, 136), (139, 141, 140, 138), (141, 143, 142, 140), (143, 145, 144, 142), (145, 147, 146, 144), (15, 17, 91, 89), (50, 48, 122, 124), (33, 35, 109, 107), (68, 66, 140, 142), (51, 53, 127, 125), (16, 14, 88, 90), (69, 71, 145, 143), (34, 32, 106, 108), (17, 19, 93, 91), (52, 50, 124, 126), (35, 37, 111, 109), (0, 1, 75, 74), (70, 68, 142, 144), (53, 55, 129, 127), (18, 16, 90, 92), (1, 3, 77, 75), (71, 73, 147, 145), (36, 34, 108, 110), (19, 21, 95, 93), (73, 72, 146, 147), (54, 52, 126, 128), (37, 39, 113, 111), (2, 0, 74, 76), (72, 70, 144, 146), (55, 57, 131, 129), (20, 18, 92, 94), (3, 5, 79, 77), (38, 36, 110, 112), (21, 23, 97, 95), (56, 54, 128, 130), (39, 41, 115, 113), (4, 2, 76, 78), (57, 59, 133, 131), (22, 20, 94, 96), (5, 7, 81, 79), (40, 38, 112, 114), (23, 25, 99, 97), (58, 56, 130, 132), (41, 43, 117, 115), (6, 4, 78, 80), (59, 61, 135, 133), (24, 22, 96, 98), (7, 9, 83, 81), (42, 40, 114, 116), (25, 27, 101, 99), (60, 58, 132, 134), (43, 45, 119, 117), (8, 6, 80, 82), (61, 63, 137, 135), (26, 24, 98, 100), (9, 11, 85, 83), (44, 42, 116, 118), (27, 29, 103, 101), (62, 60, 134, 136), (45, 47, 121, 119), (10, 8, 82, 84), (63, 65, 139, 137), (28, 26, 100, 102), (11, 13, 87, 85), (46, 44, 118, 120), (29, 31, 105, 103), (64, 62, 136, 138), (47, 49, 123, 121), (12, 10, 84, 86), (65, 67, 141, 139), (30, 28, 102, 104), (13, 15, 89, 87), (48, 46, 120, 122), (31, 33, 107, 105), (66, 64, 138, 140), (49, 51, 125, 123), (14, 12, 86, 88), (67, 69, 143, 141), (32, 30, 104, 106)])
me_beziercurve_002.polygons.foreach_set('use_smooth', [True] * 146)
_uv = me_beziercurve_002.uv_layers.new(name='UVMap')
_uv.uv.foreach_set('vector', [0.0, 1.0, 0.0, 0.0, 0.02778, 0.0, 0.02778, 1.0, 0.02778, 1.0, 0.02778, 0.0, 0.05556, 0.0, 0.05556, 1.0, 0.05556, 1.0, 0.05556, 0.0, 0.08333, 0.0, 0.08333, 1.0, 0.08333, 1.0, 0.08333, 0.0, 0.1111, 0.0, 0.1111, 1.0, 0.1111, 1.0, 0.1111, 0.0, 0.1389, 0.0, 0.1389, 1.0, 0.1389, 1.0, 0.1389, 0.0, 0.1667, 0.0, 0.1667, 1.0, 0.1667, 1.0, 0.1667, 0.0, 0.1944, 0.0, 0.1944, 1.0, 0.1944, 1.0, 0.1944, 0.0, 0.2222, 0.0, 0.2222, 1.0, 0.2222, 1.0, 0.2222, 0.0, 0.25, 0.0, 0.25, 1.0, 0.25, 1.0, 0.25, 0.0, 0.2778, 0.0, 0.2778, 1.0, 0.2778, 1.0, 0.2778, 0.0, 0.3056, 0.0, 0.3056, 1.0, 0.3056, 1.0, 0.3056, 0.0, 0.3333, 0.0, 0.3333, 1.0, 0.3333, 1.0, 0.3333, 0.0, 0.3611, 0.0, 0.3611, 1.0, 0.3611, 1.0, 0.3611, 0.0, 0.3889, 0.0, 0.3889, 1.0, 0.3889, 1.0, 0.3889, 0.0, 0.4167, 0.0, 0.4167, 1.0, 0.4167, 1.0, 0.4167, 0.0, 0.4444, 0.0, 0.4444, 1.0, 0.4444, 1.0, 0.4444, 0.0, 0.4722, 0.0, 0.4722, 1.0, 0.4722, 1.0, 0.4722, 0.0, 0.5, 0.0, 0.5, 1.0, 0.5, 1.0, 0.5, 0.0, 0.5278, 0.0, 0.5278, 1.0, 0.5278, 1.0, 0.5278, 0.0, 0.5556, 0.0, 0.5556, 1.0, 0.5556, 1.0, 0.5556, 0.0, 0.5833, 0.0, 0.5833, 1.0, 0.5833, 1.0, 0.5833, 0.0, 0.6111, 0.0, 0.6111, 1.0, 0.6111, 1.0, 0.6111, 0.0, 0.6389, 0.0, 0.6389, 1.0, 0.6389, 1.0, 0.6389, 0.0, 0.6667, 0.0, 0.6667, 1.0, 0.6667, 1.0, 0.6667, 0.0, 0.6944, 0.0, 0.6944, 1.0, 0.6944, 1.0, 0.6944, 0.0, 0.7222, 0.0, 0.7222, 1.0, 0.7222, 1.0, 0.7222, 0.0, 0.75, 0.0, 0.75, 1.0, 0.75, 1.0, 0.75, 0.0, 0.7778, 0.0, 0.7778, 1.0, 0.7778, 1.0, 0.7778, 0.0, 0.8056, 0.0, 0.8056, 1.0, 0.8056, 1.0, 0.8056, 0.0, 0.8333, 0.0, 0.8333, 1.0, 0.8333, 1.0, 0.8333, 0.0, 0.8611, 0.0, 0.8611, 1.0, 0.8611, 1.0, 0.8611, 0.0, 0.8889, 0.0, 0.8889, 1.0, 0.8889, 1.0, 0.8889, 0.0, 0.9167, 0.0, 0.9167, 1.0, 0.9167, 1.0, 0.9167, 0.0, 0.9444, 0.0, 0.9444, 1.0, 0.9444, 1.0, 0.9444, 0.0, 0.9722, 0.0, 0.9722, 1.0, 0.9722, 1.0, 0.9722, 0.0, 1.0, 0.0, 1.0, 1.0, 0.0, 1.0, 0.02778, 1.0, 0.02778, 0.0, 0.0, 0.0, 0.02778, 1.0, 0.05556, 1.0, 0.05556, 0.0, 0.02778, 0.0, 0.05556, 1.0, 0.08333, 1.0, 0.08333, 0.0, 0.05556, 0.0, 0.08333, 1.0, 0.1111, 1.0, 0.1111, 0.0, 0.08333, 0.0, 0.1111, 1.0, 0.1389, 1.0, 0.1389, 0.0, 0.1111, 0.0, 0.1389, 1.0, 0.1667, 1.0, 0.1667, 0.0, 0.1389, 0.0, 0.1667, 1.0, 0.1944, 1.0, 0.1944, 0.0, 0.1667, 0.0, 0.1944, 1.0, 0.2222, 1.0, 0.2222, 0.0, 0.1944, 0.0, 0.2222, 1.0, 0.25, 1.0, 0.25, 0.0, 0.2222, 0.0, 0.25, 1.0, 0.2778, 1.0, 0.2778, 0.0, 0.25, 0.0, 0.2778, 1.0, 0.3056, 1.0, 0.3056, 0.0, 0.2778, 0.0, 0.3056, 1.0, 0.3333, 1.0, 0.3333, 0.0, 0.3056, 0.0, 0.3333, 1.0, 0.3611, 1.0, 0.3611, 0.0, 0.3333, 0.0, 0.3611, 1.0, 0.3889, 1.0, 0.3889, 0.0, 0.3611, 0.0, 0.3889, 1.0, 0.4167, 1.0, 0.4167, 0.0, 0.3889, 0.0, 0.4167, 1.0, 0.4444, 1.0, 0.4444, 0.0, 0.4167, 0.0, 0.4444, 1.0, 0.4722, 1.0, 0.4722, 0.0, 0.4444, 0.0, 0.4722, 1.0, 0.5, 1.0, 0.5, 0.0, 0.4722, 0.0, 0.5, 1.0, 0.5278, 1.0, 0.5278, 0.0, 0.5, 0.0, 0.5278, 1.0, 0.5556, 1.0, 0.5556, 0.0, 0.5278, 0.0, 0.5556, 1.0, 0.5833, 1.0, 0.5833, 0.0, 0.5556, 0.0, 0.5833, 1.0, 0.6111, 1.0, 0.6111, 0.0, 0.5833, 0.0, 0.6111, 1.0, 0.6389, 1.0, 0.6389, 0.0, 0.6111, 0.0, 0.6389, 1.0, 0.6667, 1.0, 0.6667, 0.0, 0.6389, 0.0, 0.6667, 1.0, 0.6944, 1.0, 0.6944, 0.0, 0.6667, 0.0, 0.6944, 1.0, 0.7222, 1.0, 0.7222, 0.0, 0.6944, 0.0, 0.7222, 1.0, 0.75, 1.0, 0.75, 0.0, 0.7222, 0.0, 0.75, 1.0, 0.7778, 1.0, 0.7778, 0.0, 0.75, 0.0, 0.7778, 1.0, 0.8056, 1.0, 0.8056, 0.0, 0.7778, 0.0, 0.8056, 1.0, 0.8333, 1.0, 0.8333, 0.0, 0.8056, 0.0, 0.8333, 1.0, 0.8611, 1.0, 0.8611, 0.0, 0.8333, 0.0, 0.8611, 1.0, 0.8889, 1.0, 0.8889, 0.0, 0.8611, 0.0, 0.8889, 1.0, 0.9167, 1.0, 0.9167, 0.0, 0.8889, 0.0, 0.9167, 1.0, 0.9444, 1.0, 0.9444, 0.0, 0.9167, 0.0, 0.9444, 1.0, 0.9722, 1.0, 0.9722, 0.0, 0.9444, 0.0, 0.9722, 1.0, 1.0, 1.0, 1.0, 0.0, 0.9722, 0.0, 0.1944, 1.0, 0.2222, 1.0, 0.2222, 1.0, 0.1944, 1.0, 0.6944, 0.0, 0.6667, 0.0, 0.6667, 0.0, 0.6944, 0.0, 0.4444, 1.0, 0.4722, 1.0, 0.4722, 1.0, 0.4444, 1.0, 0.9444, 0.0, 0.9167, 0.0, 0.9167, 0.0, 0.9444, 0.0, 0.6944, 1.0, 0.7222, 1.0, 0.7222, 1.0, 0.6944, 1.0, 0.2222, 0.0, 0.1944, 0.0, 0.1944, 0.0, 0.2222, 0.0, 0.9444, 1.0, 0.9722, 1.0, 0.9722, 1.0, 0.9444, 1.0, 0.4722, 0.0, 0.4444, 0.0, 0.4444, 0.0, 0.4722, 0.0, 0.2222, 1.0, 0.25, 1.0, 0.25, 1.0, 0.2222, 1.0, 0.7222, 0.0, 0.6944, 0.0, 0.6944, 0.0, 0.7222, 0.0, 0.4722, 1.0, 0.5, 1.0, 0.5, 1.0, 0.4722, 1.0, 0.0, 0.0, 0.0, 1.0, 0.0, 1.0, 0.0, 0.0, 0.9722, 0.0, 0.9444, 0.0, 0.9444, 0.0, 0.9722, 0.0, 0.7222, 1.0, 0.75, 1.0, 0.75, 1.0, 0.7222, 1.0, 0.25, 0.0, 0.2222, 0.0, 0.2222, 0.0, 0.25, 0.0, 0.0, 1.0, 0.02778, 1.0, 0.02778, 1.0, 0.0, 1.0, 0.9722, 1.0, 1.0, 1.0, 1.0, 1.0, 0.9722, 1.0, 0.5, 0.0, 0.4722, 0.0, 0.4722, 0.0, 0.5, 0.0, 0.25, 1.0, 0.2778, 1.0, 0.2778, 1.0, 0.25, 1.0, 1.0, 1.0, 1.0, 0.0, 1.0, 0.0, 1.0, 1.0, 0.75, 0.0, 0.7222, 0.0, 0.7222, 0.0, 0.75, 0.0, 0.5, 1.0, 0.5278, 1.0, 0.5278, 1.0, 0.5, 1.0, 0.02778, 0.0, 0.0, 0.0, 0.0, 0.0, 0.02778, 0.0, 1.0, 0.0, 0.9722, 0.0, 0.9722, 0.0, 1.0, 0.0, 0.75, 1.0, 0.7778, 1.0, 0.7778, 1.0, 0.75, 1.0, 0.2778, 0.0, 0.25, 0.0, 0.25, 0.0, 0.2778, 0.0, 0.02778, 1.0, 0.05556, 1.0, 0.05556, 1.0, 0.02778, 1.0, 0.5278, 0.0, 0.5, 0.0, 0.5, 0.0, 0.5278, 0.0, 0.2778, 1.0, 0.3056, 1.0, 0.3056, 1.0, 0.2778, 1.0, 0.7778, 0.0, 0.75, 0.0, 0.75, 0.0, 0.7778, 0.0, 0.5278, 1.0, 0.5556, 1.0, 0.5556, 1.0, 0.5278, 1.0, 0.05556, 0.0, 0.02778, 0.0, 0.02778, 0.0, 0.05556, 0.0, 0.7778, 1.0, 0.8056, 1.0, 0.8056, 1.0, 0.7778, 1.0, 0.3056, 0.0, 0.2778, 0.0, 0.2778, 0.0, 0.3056, 0.0, 0.05556, 1.0, 0.08333, 1.0, 0.08333, 1.0, 0.05556, 1.0, 0.5556, 0.0, 0.5278, 0.0, 0.5278, 0.0, 0.5556, 0.0, 0.3056, 1.0, 0.3333, 1.0, 0.3333, 1.0, 0.3056, 1.0, 0.8056, 0.0, 0.7778, 0.0, 0.7778, 0.0, 0.8056, 0.0, 0.5556, 1.0, 0.5833, 1.0, 0.5833, 1.0, 0.5556, 1.0, 0.08333, 0.0, 0.05556, 0.0, 0.05556, 0.0, 0.08333, 0.0, 0.8056, 1.0, 0.8333, 1.0, 0.8333, 1.0, 0.8056, 1.0, 0.3333, 0.0, 0.3056, 0.0, 0.3056, 0.0, 0.3333, 0.0, 0.08333, 1.0, 0.1111, 1.0, 0.1111, 1.0, 0.08333, 1.0, 0.5833, 0.0, 0.5556, 0.0, 0.5556, 0.0, 0.5833, 0.0, 0.3333, 1.0, 0.3611, 1.0, 0.3611, 1.0, 0.3333, 1.0, 0.8333, 0.0, 0.8056, 0.0, 0.8056, 0.0, 0.8333, 0.0, 0.5833, 1.0, 0.6111, 1.0, 0.6111, 1.0, 0.5833, 1.0, 0.1111, 0.0, 0.08333, 0.0, 0.08333, 0.0, 0.1111, 0.0, 0.8333, 1.0, 0.8611, 1.0, 0.8611, 1.0, 0.8333, 1.0, 0.3611, 0.0, 0.3333, 0.0, 0.3333, 0.0, 0.3611, 0.0, 0.1111, 1.0, 0.1389, 1.0, 0.1389, 1.0, 0.1111, 1.0, 0.6111, 0.0, 0.5833, 0.0, 0.5833, 0.0, 0.6111, 0.0, 0.3611, 1.0, 0.3889, 1.0, 0.3889, 1.0, 0.3611, 1.0, 0.8611, 0.0, 0.8333, 0.0, 0.8333, 0.0, 0.8611, 0.0, 0.6111, 1.0, 0.6389, 1.0, 0.6389, 1.0, 0.6111, 1.0, 0.1389, 0.0, 0.1111, 0.0, 0.1111, 0.0, 0.1389, 0.0, 0.8611, 1.0, 0.8889, 1.0, 0.8889, 1.0, 0.8611, 1.0, 0.3889, 0.0, 0.3611, 0.0, 0.3611, 0.0, 0.3889, 0.0, 0.1389, 1.0, 0.1667, 1.0, 0.1667, 1.0, 0.1389, 1.0, 0.6389, 0.0, 0.6111, 0.0, 0.6111, 0.0, 0.6389, 0.0, 0.3889, 1.0, 0.4167, 1.0, 0.4167, 1.0, 0.3889, 1.0, 0.8889, 0.0, 0.8611, 0.0, 0.8611, 0.0, 0.8889, 0.0, 0.6389, 1.0, 0.6667, 1.0, 0.6667, 1.0, 0.6389, 1.0, 0.1667, 0.0, 0.1389, 0.0, 0.1389, 0.0, 0.1667, 0.0, 0.8889, 1.0, 0.9167, 1.0, 0.9167, 1.0, 0.8889, 1.0, 0.4167, 0.0, 0.3889, 0.0, 0.3889, 0.0, 0.4167, 0.0, 0.1667, 1.0, 0.1944, 1.0, 0.1944, 1.0, 0.1667, 1.0, 0.6667, 0.0, 0.6389, 0.0, 0.6389, 0.0, 0.6667, 0.0, 0.4167, 1.0, 0.4444, 1.0, 0.4444, 1.0, 0.4167, 1.0, 0.9167, 0.0, 0.8889, 0.0, 0.8889, 0.0, 0.9167, 0.0, 0.6667, 1.0, 0.6944, 1.0, 0.6944, 1.0, 0.6667, 1.0, 0.1944, 0.0, 0.1667, 0.0, 0.1667, 0.0, 0.1944, 0.0, 0.9167, 1.0, 0.9444, 1.0, 0.9444, 1.0, 0.9167, 1.0, 0.4444, 0.0, 0.4167, 0.0, 0.4167, 0.0, 0.4444, 0.0])
me_beziercurve_002.update()
me_beziercurve_001 = bpy.data.meshes.new('BezierCurve.001')
me_beziercurve_001.from_pydata([(-0.2002, -9.779e-07, -0.03), (-0.2002, 9.779e-07, 0.03), (-0.197, 0.004088, -0.03), (-0.197, 0.004091, 0.03), (-0.193, 0.007141, -0.03), (-0.193, 0.007145, 0.03), (-0.1884, 0.009293, -0.03), (-0.1884, 0.009298, 0.03), (-0.1832, 0.01068, -0.03), (-0.1832, 0.01069, 0.03), (-0.1775, 0.01144, -0.03), (-0.1775, 0.01145, 0.03), (-0.1713, 0.01171, -0.03), (-0.1713, 0.01171, 0.03), (-0.1646, 0.01161, -0.03), (-0.1646, 0.01162, 0.03), (-0.1576, 0.0113, -0.03), (-0.1576, 0.0113, 0.03), (-0.1503, 0.0109, -0.03), (-0.1503, 0.0109, 0.03), (-0.1427, 0.01055, -0.03), (-0.1427, 0.01055, 0.03), (-0.1348, 0.01038, -0.03001), (-0.1348, 0.01038, 0.02999), (-0.1269, 0.01053, -0.03001), (-0.1269, 0.01054, 0.02999), (-0.1193, 0.01152, -0.03001), (-0.1193, 0.01153, 0.02999), (-0.1119, 0.01367, -0.03001), (-0.1119, 0.01368, 0.02999), (-0.1047, 0.01674, -0.03001), (-0.1047, 0.01675, 0.02999), (-0.09784, 0.0205, -0.03001), (-0.09784, 0.0205, 0.02999), (-0.09128, 0.02472, -0.03001), (-0.09128, 0.02472, 0.02999), (-0.08514, 0.02915, -0.03001), (-0.08515, 0.02915, 0.02999), (-0.07951, 0.03357, -0.03001), (-0.07952, 0.03357, 0.02999), (-0.07445, 0.03775, -0.03), (-0.07446, 0.03775, 0.03), (-0.07004, 0.04145, -0.03), (-0.07005, 0.04145, 0.03), (-0.06635, 0.04444, -0.03), (-0.06636, 0.04443, 0.03), (-0.06345, 0.04648, -0.03), (-0.06348, 0.04646, 0.03), (-0.06143, 0.04733, -0.03), (-0.06145, 0.04732, 0.03), (-0.06065, 0.04776, -0.03), (-0.06066, 0.04776, 0.03), (-0.05839, 0.04876, -0.03), (-0.05839, 0.04876, 0.03), (-0.05456, 0.04992, -0.03), (-0.05456, 0.04991, 0.03), (-0.04905, 0.05083, -0.03), (-0.04905, 0.05082, 0.03), (-0.04177, 0.05107, -0.03), (-0.04177, 0.05107, 0.03), (-0.03262, 0.05026, -0.03), (-0.03262, 0.05025, 0.03), (-0.0215, 0.04796, -0.03), (-0.0215, 0.04796, 0.03), (-0.008305, 0.04378, -0.03), (-0.008306, 0.04378, 0.03), (0.007061, 0.0373, -0.03), (0.00706, 0.0373, 0.03), (0.0247, 0.02812, -0.03), (0.0247, 0.02811, 0.03), (0.04471, 0.01582, -0.03), (0.04471, 0.01582, 0.03), (0.06719, 1.004e-06, -0.03), (0.06719, -1.004e-06, 0.03), (-0.2104, 0.04894, -0.03), (-0.2104, 0.04895, 0.03), (-0.2072, 0.05303, -0.03), (-0.2072, 0.05304, 0.03), (-0.2032, 0.05609, -0.03), (-0.2032, 0.05609, 0.03), (-0.1986, 0.05824, -0.03), (-0.1986, 0.05824, 0.03), (-0.1934, 0.05963, -0.03), (-0.1934, 0.05963, 0.03), (-0.1877, 0.06039, -0.03), (-0.1877, 0.06039, 0.03), (-0.1815, 0.06065, -0.03), (-0.1815, 0.06066, 0.03), (-0.1748, 0.06056, -0.03), (-0.1748, 0.06056, 0.03), (-0.1678, 0.06025, -0.03001), (-0.1678, 0.06025, 0.02999), (-0.1605, 0.05984, -0.03001), (-0.1605, 0.05985, 0.02999), (-0.1529, 0.05949, -0.03001), (-0.1529, 0.0595, 0.02999), (-0.145, 0.05932, -0.03001), (-0.145, 0.05933, 0.02999), (-0.1371, 0.05948, -0.03001), (-0.1371, 0.05948, 0.02999), (-0.1295, 0.06047, -0.03001), (-0.1295, 0.06047, 0.02999), (-0.1222, 0.06262, -0.03001), (-0.1222, 0.06262, 0.02999), (-0.115, 0.06569, -0.03001), (-0.115, 0.06569, 0.02999), (-0.108, 0.06945, -0.03001), (-0.1081, 0.06945, 0.02999), (-0.1015, 0.07366, -0.03001), (-0.1015, 0.07366, 0.02999), (-0.09536, 0.0781, -0.03001), (-0.09536, 0.0781, 0.02999), (-0.08972, 0.08252, -0.03001), (-0.08973, 0.08252, 0.02999), (-0.08466, 0.0867, -0.03001), (-0.08467, 0.0867, 0.02999), (-0.08025, 0.0904, -0.03001), (-0.08026, 0.09039, 0.02999), (-0.07656, 0.09338, -0.03), (-0.07658, 0.09337, 0.03), (-0.07366, 0.09542, -0.03), (-0.07369, 0.09541, 0.03), (-0.07165, 0.09628, -0.03), (-0.07167, 0.09627, 0.03), (-0.07087, 0.09671, -0.03), (-0.07087, 0.0967, 0.03), (-0.0686, 0.0977, -0.03), (-0.0686, 0.0977, 0.03), (-0.06477, 0.09886, -0.03), (-0.06477, 0.09886, 0.03), (-0.05926, 0.09977, -0.03), (-0.05926, 0.09977, 0.03), (-0.05198, 0.1, -0.03), (-0.05198, 0.1, 0.03), (-0.04283, 0.0992, -0.03), (-0.04283, 0.0992, 0.03), (-0.03171, 0.09691, -0.03), (-0.03171, 0.0969, 0.03), (-0.01852, 0.09272, -0.03), (-0.01852, 0.09272, 0.03), (-0.003153, 0.08625, -0.03), (-0.003153, 0.08624, 0.03), (0.01448, 0.07706, -0.03), (0.01448, 0.07706, 0.03), (0.03449, 0.06477, -0.03), (0.03449, 0.06476, 0.03), (0.05697, 0.04895, -0.03), (0.05697, 0.04894, 0.03)], [], [(1, 0, 2, 3), (3, 2, 4, 5), (5, 4, 6, 7), (7, 6, 8, 9), (9, 8, 10, 11), (11, 10, 12, 13), (13, 12, 14, 15), (15, 14, 16, 17), (17, 16, 18, 19), (19, 18, 20, 21), (21, 20, 22, 23), (23, 22, 24, 25), (25, 24, 26, 27), (27, 26, 28, 29), (29, 28, 30, 31), (31, 30, 32, 33), (33, 32, 34, 35), (35, 34, 36, 37), (37, 36, 38, 39), (39, 38, 40, 41), (41, 40, 42, 43), (43, 42, 44, 45), (45, 44, 46, 47), (47, 46, 48, 49), (49, 48, 50, 51), (51, 50, 52, 53), (53, 52, 54, 55), (55, 54, 56, 57), (57, 56, 58, 59), (59, 58, 60, 61), (61, 60, 62, 63), (63, 62, 64, 65), (65, 64, 66, 67), (67, 66, 68, 69), (69, 68, 70, 71), (71, 70, 72, 73), (75, 77, 76, 74), (77, 79, 78, 76), (79, 81, 80, 78), (81, 83, 82, 80), (83, 85, 84, 82), (85, 87, 86, 84), (87, 89, 88, 86), (89, 91, 90, 88), (91, 93, 92, 90), (93, 95, 94, 92), (95, 97, 96, 94), (97, 99, 98, 96), (99, 101, 100, 98), (101, 103, 102, 100), (103, 105, 104, 102), (105, 107, 106, 104), (107, 109, 108, 106), (109, 111, 110, 108), (111, 113, 112, 110), (113, 115, 114, 112), (115, 117, 116, 114), (117, 119, 118, 116), (119, 121, 120, 118), (121, 123, 122, 120), (123, 125, 124, 122), (125, 127, 126, 124), (127, 129, 128, 126), (129, 131, 130, 128), (131, 133, 132, 130), (133, 135, 134, 132), (135, 137, 136, 134), (137, 139, 138, 136), (139, 141, 140, 138), (141, 143, 142, 140), (143, 145, 144, 142), (145, 147, 146, 144), (15, 17, 91, 89), (50, 48, 122, 124), (33, 35, 109, 107), (68, 66, 140, 142), (51, 53, 127, 125), (16, 14, 88, 90), (69, 71, 145, 143), (34, 32, 106, 108), (17, 19, 93, 91), (52, 50, 124, 126), (35, 37, 111, 109), (0, 1, 75, 74), (70, 68, 142, 144), (53, 55, 129, 127), (18, 16, 90, 92), (1, 3, 77, 75), (71, 73, 147, 145), (36, 34, 108, 110), (19, 21, 95, 93), (73, 72, 146, 147), (54, 52, 126, 128), (37, 39, 113, 111), (2, 0, 74, 76), (72, 70, 144, 146), (55, 57, 131, 129), (20, 18, 92, 94), (3, 5, 79, 77), (38, 36, 110, 112), (21, 23, 97, 95), (56, 54, 128, 130), (39, 41, 115, 113), (4, 2, 76, 78), (57, 59, 133, 131), (22, 20, 94, 96), (5, 7, 81, 79), (40, 38, 112, 114), (23, 25, 99, 97), (58, 56, 130, 132), (41, 43, 117, 115), (6, 4, 78, 80), (59, 61, 135, 133), (24, 22, 96, 98), (7, 9, 83, 81), (42, 40, 114, 116), (25, 27, 101, 99), (60, 58, 132, 134), (43, 45, 119, 117), (8, 6, 80, 82), (61, 63, 137, 135), (26, 24, 98, 100), (9, 11, 85, 83), (44, 42, 116, 118), (27, 29, 103, 101), (62, 60, 134, 136), (45, 47, 121, 119), (10, 8, 82, 84), (63, 65, 139, 137), (28, 26, 100, 102), (11, 13, 87, 85), (46, 44, 118, 120), (29, 31, 105, 103), (64, 62, 136, 138), (47, 49, 123, 121), (12, 10, 84, 86), (65, 67, 141, 139), (30, 28, 102, 104), (13, 15, 89, 87), (48, 46, 120, 122), (31, 33, 107, 105), (66, 64, 138, 140), (49, 51, 125, 123), (14, 12, 86, 88), (67, 69, 143, 141), (32, 30, 104, 106)])
me_beziercurve_001.polygons.foreach_set('use_smooth', [True] * 146)
_uv = me_beziercurve_001.uv_layers.new(name='UVMap')
_uv.uv.foreach_set('vector', [0.0, 1.0, 0.0, 0.0, 0.02778, 0.0, 0.02778, 1.0, 0.02778, 1.0, 0.02778, 0.0, 0.05556, 0.0, 0.05556, 1.0, 0.05556, 1.0, 0.05556, 0.0, 0.08333, 0.0, 0.08333, 1.0, 0.08333, 1.0, 0.08333, 0.0, 0.1111, 0.0, 0.1111, 1.0, 0.1111, 1.0, 0.1111, 0.0, 0.1389, 0.0, 0.1389, 1.0, 0.1389, 1.0, 0.1389, 0.0, 0.1667, 0.0, 0.1667, 1.0, 0.1667, 1.0, 0.1667, 0.0, 0.1944, 0.0, 0.1944, 1.0, 0.1944, 1.0, 0.1944, 0.0, 0.2222, 0.0, 0.2222, 1.0, 0.2222, 1.0, 0.2222, 0.0, 0.25, 0.0, 0.25, 1.0, 0.25, 1.0, 0.25, 0.0, 0.2778, 0.0, 0.2778, 1.0, 0.2778, 1.0, 0.2778, 0.0, 0.3056, 0.0, 0.3056, 1.0, 0.3056, 1.0, 0.3056, 0.0, 0.3333, 0.0, 0.3333, 1.0, 0.3333, 1.0, 0.3333, 0.0, 0.3611, 0.0, 0.3611, 1.0, 0.3611, 1.0, 0.3611, 0.0, 0.3889, 0.0, 0.3889, 1.0, 0.3889, 1.0, 0.3889, 0.0, 0.4167, 0.0, 0.4167, 1.0, 0.4167, 1.0, 0.4167, 0.0, 0.4444, 0.0, 0.4444, 1.0, 0.4444, 1.0, 0.4444, 0.0, 0.4722, 0.0, 0.4722, 1.0, 0.4722, 1.0, 0.4722, 0.0, 0.5, 0.0, 0.5, 1.0, 0.5, 1.0, 0.5, 0.0, 0.5278, 0.0, 0.5278, 1.0, 0.5278, 1.0, 0.5278, 0.0, 0.5556, 0.0, 0.5556, 1.0, 0.5556, 1.0, 0.5556, 0.0, 0.5833, 0.0, 0.5833, 1.0, 0.5833, 1.0, 0.5833, 0.0, 0.6111, 0.0, 0.6111, 1.0, 0.6111, 1.0, 0.6111, 0.0, 0.6389, 0.0, 0.6389, 1.0, 0.6389, 1.0, 0.6389, 0.0, 0.6667, 0.0, 0.6667, 1.0, 0.6667, 1.0, 0.6667, 0.0, 0.6944, 0.0, 0.6944, 1.0, 0.6944, 1.0, 0.6944, 0.0, 0.7222, 0.0, 0.7222, 1.0, 0.7222, 1.0, 0.7222, 0.0, 0.75, 0.0, 0.75, 1.0, 0.75, 1.0, 0.75, 0.0, 0.7778, 0.0, 0.7778, 1.0, 0.7778, 1.0, 0.7778, 0.0, 0.8056, 0.0, 0.8056, 1.0, 0.8056, 1.0, 0.8056, 0.0, 0.8333, 0.0, 0.8333, 1.0, 0.8333, 1.0, 0.8333, 0.0, 0.8611, 0.0, 0.8611, 1.0, 0.8611, 1.0, 0.8611, 0.0, 0.8889, 0.0, 0.8889, 1.0, 0.8889, 1.0, 0.8889, 0.0, 0.9167, 0.0, 0.9167, 1.0, 0.9167, 1.0, 0.9167, 0.0, 0.9444, 0.0, 0.9444, 1.0, 0.9444, 1.0, 0.9444, 0.0, 0.9722, 0.0, 0.9722, 1.0, 0.9722, 1.0, 0.9722, 0.0, 1.0, 0.0, 1.0, 1.0, 0.0, 1.0, 0.02778, 1.0, 0.02778, 0.0, 0.0, 0.0, 0.02778, 1.0, 0.05556, 1.0, 0.05556, 0.0, 0.02778, 0.0, 0.05556, 1.0, 0.08333, 1.0, 0.08333, 0.0, 0.05556, 0.0, 0.08333, 1.0, 0.1111, 1.0, 0.1111, 0.0, 0.08333, 0.0, 0.1111, 1.0, 0.1389, 1.0, 0.1389, 0.0, 0.1111, 0.0, 0.1389, 1.0, 0.1667, 1.0, 0.1667, 0.0, 0.1389, 0.0, 0.1667, 1.0, 0.1944, 1.0, 0.1944, 0.0, 0.1667, 0.0, 0.1944, 1.0, 0.2222, 1.0, 0.2222, 0.0, 0.1944, 0.0, 0.2222, 1.0, 0.25, 1.0, 0.25, 0.0, 0.2222, 0.0, 0.25, 1.0, 0.2778, 1.0, 0.2778, 0.0, 0.25, 0.0, 0.2778, 1.0, 0.3056, 1.0, 0.3056, 0.0, 0.2778, 0.0, 0.3056, 1.0, 0.3333, 1.0, 0.3333, 0.0, 0.3056, 0.0, 0.3333, 1.0, 0.3611, 1.0, 0.3611, 0.0, 0.3333, 0.0, 0.3611, 1.0, 0.3889, 1.0, 0.3889, 0.0, 0.3611, 0.0, 0.3889, 1.0, 0.4167, 1.0, 0.4167, 0.0, 0.3889, 0.0, 0.4167, 1.0, 0.4444, 1.0, 0.4444, 0.0, 0.4167, 0.0, 0.4444, 1.0, 0.4722, 1.0, 0.4722, 0.0, 0.4444, 0.0, 0.4722, 1.0, 0.5, 1.0, 0.5, 0.0, 0.4722, 0.0, 0.5, 1.0, 0.5278, 1.0, 0.5278, 0.0, 0.5, 0.0, 0.5278, 1.0, 0.5556, 1.0, 0.5556, 0.0, 0.5278, 0.0, 0.5556, 1.0, 0.5833, 1.0, 0.5833, 0.0, 0.5556, 0.0, 0.5833, 1.0, 0.6111, 1.0, 0.6111, 0.0, 0.5833, 0.0, 0.6111, 1.0, 0.6389, 1.0, 0.6389, 0.0, 0.6111, 0.0, 0.6389, 1.0, 0.6667, 1.0, 0.6667, 0.0, 0.6389, 0.0, 0.6667, 1.0, 0.6944, 1.0, 0.6944, 0.0, 0.6667, 0.0, 0.6944, 1.0, 0.7222, 1.0, 0.7222, 0.0, 0.6944, 0.0, 0.7222, 1.0, 0.75, 1.0, 0.75, 0.0, 0.7222, 0.0, 0.75, 1.0, 0.7778, 1.0, 0.7778, 0.0, 0.75, 0.0, 0.7778, 1.0, 0.8056, 1.0, 0.8056, 0.0, 0.7778, 0.0, 0.8056, 1.0, 0.8333, 1.0, 0.8333, 0.0, 0.8056, 0.0, 0.8333, 1.0, 0.8611, 1.0, 0.8611, 0.0, 0.8333, 0.0, 0.8611, 1.0, 0.8889, 1.0, 0.8889, 0.0, 0.8611, 0.0, 0.8889, 1.0, 0.9167, 1.0, 0.9167, 0.0, 0.8889, 0.0, 0.9167, 1.0, 0.9444, 1.0, 0.9444, 0.0, 0.9167, 0.0, 0.9444, 1.0, 0.9722, 1.0, 0.9722, 0.0, 0.9444, 0.0, 0.9722, 1.0, 1.0, 1.0, 1.0, 0.0, 0.9722, 0.0, 0.1944, 1.0, 0.2222, 1.0, 0.2222, 1.0, 0.1944, 1.0, 0.6944, 0.0, 0.6667, 0.0, 0.6667, 0.0, 0.6944, 0.0, 0.4444, 1.0, 0.4722, 1.0, 0.4722, 1.0, 0.4444, 1.0, 0.9444, 0.0, 0.9167, 0.0, 0.9167, 0.0, 0.9444, 0.0, 0.6944, 1.0, 0.7222, 1.0, 0.7222, 1.0, 0.6944, 1.0, 0.2222, 0.0, 0.1944, 0.0, 0.1944, 0.0, 0.2222, 0.0, 0.9444, 1.0, 0.9722, 1.0, 0.9722, 1.0, 0.9444, 1.0, 0.4722, 0.0, 0.4444, 0.0, 0.4444, 0.0, 0.4722, 0.0, 0.2222, 1.0, 0.25, 1.0, 0.25, 1.0, 0.2222, 1.0, 0.7222, 0.0, 0.6944, 0.0, 0.6944, 0.0, 0.7222, 0.0, 0.4722, 1.0, 0.5, 1.0, 0.5, 1.0, 0.4722, 1.0, 0.0, 0.0, 0.0, 1.0, 0.0, 1.0, 0.0, 0.0, 0.9722, 0.0, 0.9444, 0.0, 0.9444, 0.0, 0.9722, 0.0, 0.7222, 1.0, 0.75, 1.0, 0.75, 1.0, 0.7222, 1.0, 0.25, 0.0, 0.2222, 0.0, 0.2222, 0.0, 0.25, 0.0, 0.0, 1.0, 0.02778, 1.0, 0.02778, 1.0, 0.0, 1.0, 0.9722, 1.0, 1.0, 1.0, 1.0, 1.0, 0.9722, 1.0, 0.5, 0.0, 0.4722, 0.0, 0.4722, 0.0, 0.5, 0.0, 0.25, 1.0, 0.2778, 1.0, 0.2778, 1.0, 0.25, 1.0, 1.0, 1.0, 1.0, 0.0, 1.0, 0.0, 1.0, 1.0, 0.75, 0.0, 0.7222, 0.0, 0.7222, 0.0, 0.75, 0.0, 0.5, 1.0, 0.5278, 1.0, 0.5278, 1.0, 0.5, 1.0, 0.02778, 0.0, 0.0, 0.0, 0.0, 0.0, 0.02778, 0.0, 1.0, 0.0, 0.9722, 0.0, 0.9722, 0.0, 1.0, 0.0, 0.75, 1.0, 0.7778, 1.0, 0.7778, 1.0, 0.75, 1.0, 0.2778, 0.0, 0.25, 0.0, 0.25, 0.0, 0.2778, 0.0, 0.02778, 1.0, 0.05556, 1.0, 0.05556, 1.0, 0.02778, 1.0, 0.5278, 0.0, 0.5, 0.0, 0.5, 0.0, 0.5278, 0.0, 0.2778, 1.0, 0.3056, 1.0, 0.3056, 1.0, 0.2778, 1.0, 0.7778, 0.0, 0.75, 0.0, 0.75, 0.0, 0.7778, 0.0, 0.5278, 1.0, 0.5556, 1.0, 0.5556, 1.0, 0.5278, 1.0, 0.05556, 0.0, 0.02778, 0.0, 0.02778, 0.0, 0.05556, 0.0, 0.7778, 1.0, 0.8056, 1.0, 0.8056, 1.0, 0.7778, 1.0, 0.3056, 0.0, 0.2778, 0.0, 0.2778, 0.0, 0.3056, 0.0, 0.05556, 1.0, 0.08333, 1.0, 0.08333, 1.0, 0.05556, 1.0, 0.5556, 0.0, 0.5278, 0.0, 0.5278, 0.0, 0.5556, 0.0, 0.3056, 1.0, 0.3333, 1.0, 0.3333, 1.0, 0.3056, 1.0, 0.8056, 0.0, 0.7778, 0.0, 0.7778, 0.0, 0.8056, 0.0, 0.5556, 1.0, 0.5833, 1.0, 0.5833, 1.0, 0.5556, 1.0, 0.08333, 0.0, 0.05556, 0.0, 0.05556, 0.0, 0.08333, 0.0, 0.8056, 1.0, 0.8333, 1.0, 0.8333, 1.0, 0.8056, 1.0, 0.3333, 0.0, 0.3056, 0.0, 0.3056, 0.0, 0.3333, 0.0, 0.08333, 1.0, 0.1111, 1.0, 0.1111, 1.0, 0.08333, 1.0, 0.5833, 0.0, 0.5556, 0.0, 0.5556, 0.0, 0.5833, 0.0, 0.3333, 1.0, 0.3611, 1.0, 0.3611, 1.0, 0.3333, 1.0, 0.8333, 0.0, 0.8056, 0.0, 0.8056, 0.0, 0.8333, 0.0, 0.5833, 1.0, 0.6111, 1.0, 0.6111, 1.0, 0.5833, 1.0, 0.1111, 0.0, 0.08333, 0.0, 0.08333, 0.0, 0.1111, 0.0, 0.8333, 1.0, 0.8611, 1.0, 0.8611, 1.0, 0.8333, 1.0, 0.3611, 0.0, 0.3333, 0.0, 0.3333, 0.0, 0.3611, 0.0, 0.1111, 1.0, 0.1389, 1.0, 0.1389, 1.0, 0.1111, 1.0, 0.6111, 0.0, 0.5833, 0.0, 0.5833, 0.0, 0.6111, 0.0, 0.3611, 1.0, 0.3889, 1.0, 0.3889, 1.0, 0.3611, 1.0, 0.8611, 0.0, 0.8333, 0.0, 0.8333, 0.0, 0.8611, 0.0, 0.6111, 1.0, 0.6389, 1.0, 0.6389, 1.0, 0.6111, 1.0, 0.1389, 0.0, 0.1111, 0.0, 0.1111, 0.0, 0.1389, 0.0, 0.8611, 1.0, 0.8889, 1.0, 0.8889, 1.0, 0.8611, 1.0, 0.3889, 0.0, 0.3611, 0.0, 0.3611, 0.0, 0.3889, 0.0, 0.1389, 1.0, 0.1667, 1.0, 0.1667, 1.0, 0.1389, 1.0, 0.6389, 0.0, 0.6111, 0.0, 0.6111, 0.0, 0.6389, 0.0, 0.3889, 1.0, 0.4167, 1.0, 0.4167, 1.0, 0.3889, 1.0, 0.8889, 0.0, 0.8611, 0.0, 0.8611, 0.0, 0.8889, 0.0, 0.6389, 1.0, 0.6667, 1.0, 0.6667, 1.0, 0.6389, 1.0, 0.1667, 0.0, 0.1389, 0.0, 0.1389, 0.0, 0.1667, 0.0, 0.8889, 1.0, 0.9167, 1.0, 0.9167, 1.0, 0.8889, 1.0, 0.4167, 0.0, 0.3889, 0.0, 0.3889, 0.0, 0.4167, 0.0, 0.1667, 1.0, 0.1944, 1.0, 0.1944, 1.0, 0.1667, 1.0, 0.6667, 0.0, 0.6389, 0.0, 0.6389, 0.0, 0.6667, 0.0, 0.4167, 1.0, 0.4444, 1.0, 0.4444, 1.0, 0.4167, 1.0, 0.9167, 0.0, 0.8889, 0.0, 0.8889, 0.0, 0.9167, 0.0, 0.6667, 1.0, 0.6944, 1.0, 0.6944, 1.0, 0.6667, 1.0, 0.1944, 0.0, 0.1667, 0.0, 0.1667, 0.0, 0.1944, 0.0, 0.9167, 1.0, 0.9444, 1.0, 0.9444, 1.0, 0.9167, 1.0, 0.4444, 0.0, 0.4167, 0.0, 0.4167, 0.0, 0.4444, 0.0])
me_beziercurve_001.update()
me_cube = bpy.data.meshes.new('Cube')
me_cube.from_pydata([(-1.0, -1.0, -1.0), (-1.0, -1.0, 1.0), (-1.0, 1.0, -1.0), (-1.0, 1.0, 1.0), (1.0, -1.0, -1.0), (1.0, -1.0, 1.0), (1.0, 1.0, -1.0), (1.0, 1.0, 1.0)], [], [(0, 1, 3, 2), (2, 3, 7, 6), (6, 7, 5, 4), (4, 5, 1, 0), (2, 6, 4, 0), (7, 3, 1, 5)])
_uv = me_cube.uv_layers.new(name='UVMap')
_uv.uv.foreach_set('vector', [0.375, 0.0, 0.625, 0.0, 0.625, 0.25, 0.375, 0.25, 0.375, 0.25, 0.625, 0.25, 0.625, 0.5, 0.375, 0.5, 0.375, 0.5, 0.625, 0.5, 0.625, 0.75, 0.375, 0.75, 0.375, 0.75, 0.625, 0.75, 0.625, 1.0, 0.375, 1.0, 0.125, 0.5, 0.375, 0.5, 0.375, 0.75, 0.125, 0.75, 0.625, 0.5, 0.875, 0.5, 0.875, 0.75, 0.625, 0.75])
me_cube.update()
me_cylinder_009 = bpy.data.meshes.new('Cylinder.009')
me_cylinder_009.from_pydata([(0.0, 1.0, -1.0), (0.0, 1.0, 1.0), (0.1253, 0.9921, -1.0), (0.1253, 0.9921, 1.0), (0.2487, 0.9686, -1.0), (0.2487, 0.9686, 1.0), (0.3681, 0.9298, -1.0), (0.3681, 0.9298, 1.0), (0.4818, 0.8763, -1.0), (0.4818, 0.8763, 1.0), (0.5878, 0.809, -1.0), (0.5878, 0.809, 1.0), (0.6845, 0.729, -1.0), (0.6845, 0.729, 1.0), (0.7705, 0.6374, -1.0), (0.7705, 0.6374, 1.0), (0.8443, 0.5358, -1.0), (0.8443, 0.5358, 1.0), (0.9048, 0.4258, -1.0), (0.9048, 0.4258, 1.0), (0.9511, 0.309, -1.0), (0.9511, 0.309, 1.0), (0.9823, 0.1874, -1.0), (0.9823, 0.1874, 1.0), (0.998, 0.06279, -1.0), (0.998, 0.06279, 1.0), (0.998, -0.06279, -1.0), (0.998, -0.06279, 1.0), (0.9823, -0.1874, -1.0), (0.9823, -0.1874, 1.0), (0.9511, -0.309, -1.0), (0.9511, -0.309, 1.0), (0.9048, -0.4258, -1.0), (0.9048, -0.4258, 1.0), (0.8443, -0.5358, -1.0), (0.8443, -0.5358, 1.0), (0.7705, -0.6374, -1.0), (0.7705, -0.6374, 1.0), (0.6845, -0.729, -1.0), (0.6845, -0.729, 1.0), (0.5878, -0.809, -1.0), (0.5878, -0.809, 1.0), (0.4818, -0.8763, -1.0), (0.4818, -0.8763, 1.0), (0.3681, -0.9298, -1.0), (0.3681, -0.9298, 1.0), (0.2487, -0.9686, -1.0), (0.2487, -0.9686, 1.0), (0.1253, -0.9921, -1.0), (0.1253, -0.9921, 1.0), (0.0, -1.0, -1.0), (0.0, -1.0, 1.0), (-0.1253, -0.9921, -1.0), (-0.1253, -0.9921, 1.0), (-0.2487, -0.9686, -1.0), (-0.2487, -0.9686, 1.0), (-0.3681, -0.9298, -1.0), (-0.3681, -0.9298, 1.0), (-0.4818, -0.8763, -1.0), (-0.4818, -0.8763, 1.0), (-0.5878, -0.809, -1.0), (-0.5878, -0.809, 1.0), (-0.6845, -0.729, -1.0), (-0.6845, -0.729, 1.0), (-0.7705, -0.6374, -1.0), (-0.7705, -0.6374, 1.0), (-0.8443, -0.5358, -1.0), (-0.8443, -0.5358, 1.0), (-0.9048, -0.4258, -1.0), (-0.9048, -0.4258, 1.0), (-0.9511, -0.309, -1.0), (-0.9511, -0.309, 1.0), (-0.9823, -0.1874, -1.0), (-0.9823, -0.1874, 1.0), (-0.998, -0.06279, -1.0), (-0.998, -0.06279, 1.0), (-0.998, 0.06279, -1.0), (-0.998, 0.06279, 1.0), (-0.9823, 0.1874, -1.0), (-0.9823, 0.1874, 1.0), (-0.9511, 0.309, -1.0), (-0.9511, 0.309, 1.0), (-0.9048, 0.4258, -1.0), (-0.9048, 0.4258, 1.0), (-0.8443, 0.5358, -1.0), (-0.8443, 0.5358, 1.0), (-0.7705, 0.6374, -1.0), (-0.7705, 0.6374, 1.0), (-0.6845, 0.729, -1.0), (-0.6845, 0.729, 1.0), (-0.5878, 0.809, -1.0), (-0.5878, 0.809, 1.0), (-0.4818, 0.8763, -1.0), (-0.4818, 0.8763, 1.0), (-0.3681, 0.9298, -1.0), (-0.3681, 0.9298, 1.0), (-0.2487, 0.9686, -1.0), (-0.2487, 0.9686, 1.0), (-0.1253, 0.9921, -1.0), (-0.1253, 0.9921, 1.0)], [], [(0, 1, 3, 2), (2, 3, 5, 4), (4, 5, 7, 6), (6, 7, 9, 8), (8, 9, 11, 10), (10, 11, 13, 12), (12, 13, 15, 14), (14, 15, 17, 16), (16, 17, 19, 18), (18, 19, 21, 20), (20, 21, 23, 22), (22, 23, 25, 24), (24, 25, 27, 26), (26, 27, 29, 28), (28, 29, 31, 30), (30, 31, 33, 32), (32, 33, 35, 34), (34, 35, 37, 36), (36, 37, 39, 38), (38, 39, 41, 40), (40, 41, 43, 42), (42, 43, 45, 44), (44, 45, 47, 46), (46, 47, 49, 48), (48, 49, 51, 50), (50, 51, 53, 52), (52, 53, 55, 54), (54, 55, 57, 56), (56, 57, 59, 58), (58, 59, 61, 60), (60, 61, 63, 62), (62, 63, 65, 64), (64, 65, 67, 66), (66, 67, 69, 68), (68, 69, 71, 70), (70, 71, 73, 72), (72, 73, 75, 74), (74, 75, 77, 76), (76, 77, 79, 78), (78, 79, 81, 80), (80, 81, 83, 82), (82, 83, 85, 84), (84, 85, 87, 86), (86, 87, 89, 88), (88, 89, 91, 90), (90, 91, 93, 92), (92, 93, 95, 94), (94, 95, 97, 96), (3, 1, 99, 97, 95, 93, 91, 89, 87, 85, 83, 81, 79, 77, 75, 73, 71, 69, 67, 65, 63, 61, 59, 57, 55, 53, 51, 49, 47, 45, 43, 41, 39, 37, 35, 33, 31, 29, 27, 25, 23, 21, 19, 17, 15, 13, 11, 9, 7, 5), (96, 97, 99, 98), (98, 99, 1, 0), (0, 2, 4, 6, 8, 10, 12, 14, 16, 18, 20, 22, 24, 26, 28, 30, 32, 34, 36, 38, 40, 42, 44, 46, 48, 50, 52, 54, 56, 58, 60, 62, 64, 66, 68, 70, 72, 74, 76, 78, 80, 82, 84, 86, 88, 90, 92, 94, 96, 98)])
_uv = me_cylinder_009.uv_layers.new(name='UVMap')
_uv.uv.foreach_set('vector', [1.0, 0.5, 1.0, 1.0, 0.98, 1.0, 0.98, 0.5, 0.98, 0.5, 0.98, 1.0, 0.96, 1.0, 0.96, 0.5, 0.96, 0.5, 0.96, 1.0, 0.94, 1.0, 0.94, 0.5, 0.94, 0.5, 0.94, 1.0, 0.92, 1.0, 0.92, 0.5, 0.92, 0.5, 0.92, 1.0, 0.9, 1.0, 0.9, 0.5, 0.9, 0.5, 0.9, 1.0, 0.88, 1.0, 0.88, 0.5, 0.88, 0.5, 0.88, 1.0, 0.86, 1.0, 0.86, 0.5, 0.86, 0.5, 0.86, 1.0, 0.84, 1.0, 0.84, 0.5, 0.84, 0.5, 0.84, 1.0, 0.82, 1.0, 0.82, 0.5, 0.82, 0.5, 0.82, 1.0, 0.8, 1.0, 0.8, 0.5, 0.8, 0.5, 0.8, 1.0, 0.78, 1.0, 0.78, 0.5, 0.78, 0.5, 0.78, 1.0, 0.76, 1.0, 0.76, 0.5, 0.76, 0.5, 0.76, 1.0, 0.74, 1.0, 0.74, 0.5, 0.74, 0.5, 0.74, 1.0, 0.72, 1.0, 0.72, 0.5, 0.72, 0.5, 0.72, 1.0, 0.7, 1.0, 0.7, 0.5, 0.7, 0.5, 0.7, 1.0, 0.68, 1.0, 0.68, 0.5, 0.68, 0.5, 0.68, 1.0, 0.66, 1.0, 0.66, 0.5, 0.66, 0.5, 0.66, 1.0, 0.64, 1.0, 0.64, 0.5, 0.64, 0.5, 0.64, 1.0, 0.62, 1.0, 0.62, 0.5, 0.62, 0.5, 0.62, 1.0, 0.6, 1.0, 0.6, 0.5, 0.6, 0.5, 0.6, 1.0, 0.58, 1.0, 0.58, 0.5, 0.58, 0.5, 0.58, 1.0, 0.56, 1.0, 0.56, 0.5, 0.56, 0.5, 0.56, 1.0, 0.54, 1.0, 0.54, 0.5, 0.54, 0.5, 0.54, 1.0, 0.52, 1.0, 0.52, 0.5, 0.52, 0.5, 0.52, 1.0, 0.5, 1.0, 0.5, 0.5, 0.5, 0.5, 0.5, 1.0, 0.48, 1.0, 0.48, 0.5, 0.48, 0.5, 0.48, 1.0, 0.46, 1.0, 0.46, 0.5, 0.46, 0.5, 0.46, 1.0, 0.44, 1.0, 0.44, 0.5, 0.44, 0.5, 0.44, 1.0, 0.42, 1.0, 0.42, 0.5, 0.42, 0.5, 0.42, 1.0, 0.4, 1.0, 0.4, 0.5, 0.4, 0.5, 0.4, 1.0, 0.38, 1.0, 0.38, 0.5, 0.38, 0.5, 0.38, 1.0, 0.36, 1.0, 0.36, 0.5, 0.36, 0.5, 0.36, 1.0, 0.34, 1.0, 0.34, 0.5, 0.34, 0.5, 0.34, 1.0, 0.32, 1.0, 0.32, 0.5, 0.32, 0.5, 0.32, 1.0, 0.3, 1.0, 0.3, 0.5, 0.3, 0.5, 0.3, 1.0, 0.28, 1.0, 0.28, 0.5, 0.28, 0.5, 0.28, 1.0, 0.26, 1.0, 0.26, 0.5, 0.26, 0.5, 0.26, 1.0, 0.24, 1.0, 0.24, 0.5, 0.24, 0.5, 0.24, 1.0, 0.22, 1.0, 0.22, 0.5, 0.22, 0.5, 0.22, 1.0, 0.2, 1.0, 0.2, 0.5, 0.2, 0.5, 0.2, 1.0, 0.18, 1.0, 0.18, 0.5, 0.18, 0.5, 0.18, 1.0, 0.16, 1.0, 0.16, 0.5, 0.16, 0.5, 0.16, 1.0, 0.14, 1.0, 0.14, 0.5, 0.14, 0.5, 0.14, 1.0, 0.12, 1.0, 0.12, 0.5, 0.12, 0.5, 0.12, 1.0, 0.1, 1.0, 0.1, 0.5, 0.1, 0.5, 0.1, 1.0, 0.08, 1.0, 0.08, 0.5, 0.08, 0.5, 0.08, 1.0, 0.06, 1.0, 0.06, 0.5, 0.06, 0.5, 0.06, 1.0, 0.04, 1.0, 0.04, 0.5, 0.2801, 0.4881, 0.25, 0.49, 0.2199, 0.4881, 0.1903, 0.4825, 0.1617, 0.4731, 0.1344, 0.4603, 0.1089, 0.4442, 0.08571, 0.425, 0.06508, 0.403, 0.04736, 0.3786, 0.03284, 0.3522, 0.02175, 0.3242, 0.01425, 0.295, 0.01047, 0.2651, 0.01047, 0.2349, 0.01425, 0.205, 0.02175, 0.1758, 0.03284, 0.1478, 0.04736, 0.1214, 0.06508, 0.09702, 0.08571, 0.07505, 0.1089, 0.05584, 0.1344, 0.03969, 0.1617, 0.02685, 0.1903, 0.01754, 0.2199, 0.01189, 0.25, 0.01, 0.2801, 0.01189, 0.3097, 0.01754, 0.3383, 0.02685, 0.3656, 0.03969, 0.3911, 0.05584, 0.4143, 0.07505, 0.4349, 0.09702, 0.4526, 0.1214, 0.4672, 0.1478, 0.4783, 0.1758, 0.4857, 0.205, 0.4895, 0.2349, 0.4895, 0.2651, 0.4857, 0.295, 0.4783, 0.3242, 0.4672, 0.3522, 0.4526, 0.3786, 0.4349, 0.403, 0.4143, 0.425, 0.3911, 0.4442, 0.3656, 0.4603, 0.3383, 0.4731, 0.3097, 0.4825, 0.04, 0.5, 0.04, 1.0, 0.02, 1.0, 0.02, 0.5, 0.02, 0.5, 0.02, 1.0, 3.874e-07, 1.0, 3.874e-07, 0.5, 0.75, 0.49, 0.7801, 0.4881, 0.8097, 0.4825, 0.8383, 0.4731, 0.8656, 0.4603, 0.8911, 0.4442, 0.9143, 0.425, 0.9349, 0.403, 0.9526, 0.3786, 0.9672, 0.3522, 0.9783, 0.3242, 0.9857, 0.295, 0.9895, 0.2651, 0.9895, 0.2349, 0.9857, 0.205, 0.9783, 0.1758, 0.9672, 0.1478, 0.9526, 0.1214, 0.9349, 0.09702, 0.9143, 0.07505, 0.8911, 0.05584, 0.8656, 0.03969, 0.8383, 0.02685, 0.8097, 0.01754, 0.7801, 0.01189, 0.75, 0.01, 0.7199, 0.01189, 0.6903, 0.01754, 0.6617, 0.02685, 0.6344, 0.03969, 0.6089, 0.05584, 0.5857, 0.07505, 0.5651, 0.09702, 0.5474, 0.1214, 0.5328, 0.1478, 0.5217, 0.1758, 0.5143, 0.205, 0.5105, 0.2349, 0.5105, 0.2651, 0.5143, 0.295, 0.5217, 0.3242, 0.5328, 0.3522, 0.5474, 0.3786, 0.5651, 0.403, 0.5857, 0.425, 0.6089, 0.4442, 0.6344, 0.4603, 0.6617, 0.4731, 0.6903, 0.4825, 0.7199, 0.4881])
me_cylinder_009.update()
me_cylinder_013 = bpy.data.meshes.new('Cylinder.013')
me_cylinder_013.from_pydata([(0.0, 0.2, -1.0), (0.0, 0.2, 1.0), (0.0, -0.2, -1.0), (0.0, -0.2, 1.0), (-0.02507, -0.1984, -1.0), (-0.02507, -0.1984, 1.0), (-0.04974, -0.1937, -1.0), (-0.04974, -0.1937, 1.0), (-0.07362, -0.186, -1.0), (-0.07362, -0.186, 1.0), (-0.09635, -0.1753, -1.0), (-0.09635, -0.1753, 1.0), (-0.1176, -0.1618, -1.0), (-0.1176, -0.1618, 1.0), (-0.1369, -0.1458, -1.0), (-0.1369, -0.1458, 1.0), (-0.1541, -0.1275, -1.0), (-0.1541, -0.1275, 1.0), (-0.1689, -0.1072, -1.0), (-0.1689, -0.1072, 1.0), (-0.181, -0.08516, -1.0), (-0.181, -0.08516, 1.0), (-0.1902, -0.0618, -1.0), (-0.1902, -0.0618, 1.0), (-0.1965, -0.03748, -1.0), (-0.1965, -0.03748, 1.0), (-0.1996, -0.01256, -1.0), (-0.1996, -0.01256, 1.0), (-0.1996, 0.01256, -1.0), (-0.1996, 0.01256, 1.0), (-0.1965, 0.03748, -1.0), (-0.1965, 0.03748, 1.0), (-0.1902, 0.0618, -1.0), (-0.1902, 0.0618, 1.0), (-0.181, 0.08516, -1.0), (-0.181, 0.08516, 1.0), (-0.1689, 0.1072, -1.0), (-0.1689, 0.1072, 1.0), (-0.1541, 0.1275, -1.0), (-0.1541, 0.1275, 1.0), (-0.1369, 0.1458, -1.0), (-0.1369, 0.1458, 1.0), (-0.1176, 0.1618, -1.0), (-0.1176, 0.1618, 1.0), (-0.09635, 0.1753, -1.0), (-0.09635, 0.1753, 1.0), (-0.07362, 0.186, -1.0), (-0.07362, 0.186, 1.0), (-0.04974, 0.1937, -1.0), (-0.04974, 0.1937, 1.0), (-0.02507, 0.1984, -1.0), (-0.02507, 0.1984, 1.0)], [], [(3, 5, 4, 2), (2, 4, 6, 8, 10, 12, 14, 16, 18, 20, 22, 24, 26, 28, 30, 32, 34, 36, 38, 40, 42, 44, 46, 48, 50, 0), (4, 5, 7, 6), (6, 7, 9, 8), (8, 9, 11, 10), (10, 11, 13, 12), (12, 13, 15, 14), (14, 15, 17, 16), (16, 17, 19, 18), (18, 19, 21, 20), (20, 21, 23, 22), (22, 23, 25, 24), (24, 25, 27, 26), (26, 27, 29, 28), (28, 29, 31, 30), (30, 31, 33, 32), (32, 33, 35, 34), (34, 35, 37, 36), (36, 37, 39, 38), (38, 39, 41, 40), (40, 41, 43, 42), (42, 43, 45, 44), (44, 45, 47, 46), (46, 47, 49, 48), (48, 49, 51, 50), (50, 51, 1, 0), (5, 3, 1, 51, 49, 47, 45, 43, 41, 39, 37, 35, 33, 31, 29, 27, 25, 23, 21, 19, 17, 15, 13, 11, 9, 7), (1, 3, 2, 0)])
_uv = me_cylinder_013.uv_layers.new(name='UVMap')
_uv.uv.foreach_set('vector', [0.0, 0.0, 0.48, 1.0, 0.48, 0.5, 0.0, 0.0, 0.0, 0.0, 0.48, 0.5, 0.46, 0.5, 0.44, 0.5, 0.42, 0.5, 0.4, 0.5, 0.38, 0.5, 0.36, 0.5, 0.34, 0.5, 0.32, 0.5, 0.3, 0.5, 0.28, 0.5, 0.26, 0.5, 0.24, 0.5, 0.22, 0.5, 0.2, 0.5, 0.18, 0.5, 0.16, 0.5, 0.14, 0.5, 0.12, 0.5, 0.1, 0.5, 0.08, 0.5, 0.06, 0.5, 0.04, 0.5, 0.02, 0.5, 3.874e-07, 0.5, 0.48, 0.5, 0.48, 1.0, 0.46, 1.0, 0.46, 0.5, 0.46, 0.5, 0.46, 1.0, 0.44, 1.0, 0.44, 0.5, 0.44, 0.5, 0.44, 1.0, 0.42, 1.0, 0.42, 0.5, 0.42, 0.5, 0.42, 1.0, 0.4, 1.0, 0.4, 0.5, 0.4, 0.5, 0.4, 1.0, 0.38, 1.0, 0.38, 0.5, 0.38, 0.5, 0.38, 1.0, 0.36, 1.0, 0.36, 0.5, 0.36, 0.5, 0.36, 1.0, 0.34, 1.0, 0.34, 0.5, 0.34, 0.5, 0.34, 1.0, 0.32, 1.0, 0.32, 0.5, 0.32, 0.5, 0.32, 1.0, 0.3, 1.0, 0.3, 0.5, 0.3, 0.5, 0.3, 1.0, 0.28, 1.0, 0.28, 0.5, 0.28, 0.5, 0.28, 1.0, 0.26, 1.0, 0.26, 0.5, 0.26, 0.5, 0.26, 1.0, 0.24, 1.0, 0.24, 0.5, 0.24, 0.5, 0.24, 1.0, 0.22, 1.0, 0.22, 0.5, 0.22, 0.5, 0.22, 1.0, 0.2, 1.0, 0.2, 0.5, 0.2, 0.5, 0.2, 1.0, 0.18, 1.0, 0.18, 0.5, 0.18, 0.5, 0.18, 1.0, 0.16, 1.0, 0.16, 0.5, 0.16, 0.5, 0.16, 1.0, 0.14, 1.0, 0.14, 0.5, 0.14, 0.5, 0.14, 1.0, 0.12, 1.0, 0.12, 0.5, 0.12, 0.5, 0.12, 1.0, 0.1, 1.0, 0.1, 0.5, 0.1, 0.5, 0.1, 1.0, 0.08, 1.0, 0.08, 0.5, 0.08, 0.5, 0.08, 1.0, 0.06, 1.0, 0.06, 0.5, 0.06, 0.5, 0.06, 1.0, 0.04, 1.0, 0.04, 0.5, 0.04, 0.5, 0.04, 1.0, 0.02, 1.0, 0.02, 0.5, 0.02, 0.5, 0.02, 1.0, 3.874e-07, 1.0, 3.874e-07, 0.5, 0.48, 1.0, 0.0, 0.0, 3.874e-07, 1.0, 0.02, 1.0, 0.04, 1.0, 0.06, 1.0, 0.08, 1.0, 0.1, 1.0, 0.12, 1.0, 0.14, 1.0, 0.16, 1.0, 0.18, 1.0, 0.2, 1.0, 0.22, 1.0, 0.24, 1.0, 0.26, 1.0, 0.28, 1.0, 0.3, 1.0, 0.32, 1.0, 0.34, 1.0, 0.36, 1.0, 0.38, 1.0, 0.4, 1.0, 0.42, 1.0, 0.44, 1.0, 0.46, 1.0, 3.874e-07, 1.0, 0.0, 0.0, 0.0, 0.0, 3.874e-07, 0.5])
me_cylinder_013.update()

# ---- objects
ob_bottomarm = bpy.data.objects.new('BottomArm', me_cylinder_007)
ob_middlearm = bpy.data.objects.new('MiddleArm', me_cylinder_008)
ob_base = bpy.data.objects.new('Base', me_cylinder_012)
ob_toparm = bpy.data.objects.new('TopArm', me_cylinder_010)
ob_claw1 = bpy.data.objects.new('Claw1', me_beziercurve_002)
ob_claw2 = bpy.data.objects.new('Claw2', me_beziercurve_001)
ob_clawholder = bpy.data.objects.new('ClawHolder', me_cube)
ob_clawbasebottom = bpy.data.objects.new('ClawBaseBottom', me_cylinder_009)
ob_cylinder = bpy.data.objects.new('Cylinder', me_cylinder_013)

# ---- transforms, parenting, visibility, modifiers, constraints
ob_bottomarm.location = (0.0, 0.0, 0.0)
ob_bottomarm.scale = (0.75, 0.75, 2.0)
ob_middlearm.location = (2.0, 0.0, 0.0)
ob_middlearm.scale = (0.6, 0.6, 1.5)
ob_base.location = (-2.0, 0.0, 0.0)
ob_base.scale = (0.85, 0.85, 0.33)
ob_toparm.location = (4.0, 0.0, 0.0)
ob_toparm.scale = (0.45, 0.45, 1.0)
ob_claw1.location = (3.85, 0.0, 1.4)
ob_claw1.rotation_euler = (0.0, 1.571, 1.571)
ob_claw1.scale = (3.5, 2.0, 2.0)
ob_claw2.location = (4.15, 0.0, 1.4)
ob_claw2.rotation_euler = (3.142, 1.571, 1.571)
ob_claw2.scale = (3.5, 2.0, 2.0)
ob_clawholder.location = (4.0, 0.0, 1.229)
ob_clawholder.scale = (0.35, 0.15, 0.025)
ob_clawbasebottom.location = (4.0, 0.0, 1.1)
ob_clawbasebottom.scale = (0.35, 0.35, 0.1)
ob_cylinder.location = (0.0, 0.0, 2.0)
ob_cylinder.rotation_euler = (1.571, 1.571, 0.0)
ob_cylinder.scale = (3.0, 3.53, 0.25)

# ---- collection membership
scene.collection.objects.link(ob_bottomarm)
scene.collection.objects.link(ob_middlearm)
scene.collection.objects.link(ob_base)
col_toparm.objects.link(ob_toparm)
col_toparm.objects.link(ob_claw1)
col_toparm.objects.link(ob_claw2)
col_toparm.objects.link(ob_clawholder)
col_toparm.objects.link(ob_clawbasebottom)
col_toparm.objects.link(ob_cylinder)

# ---- scene / render settings (as saved in the file)
scene.frame_start = 1; scene.frame_end = 250; scene.frame_set(1)
scene.render.engine = 'BLENDER_EEVEE_NEXT'
scene.cycles.sampling_pattern = 'TABULATED_SOBOL'
scene.cycles.use_light_tree = False
scene.view_settings.view_transform = 'Filmic'
bpy.context.view_layer.update()

# ---- added for rendering (the .blend has no active camera and no usable light): camera, sun
cam_auto = bpy.data.cameras.new('AutoCamera')
cam_auto.lens = 50.0
cam_auto.sensor_width = 36.0
cam_auto.clip_end = 1000.0
ob_auto_camera = bpy.data.objects.new('AutoCamera', cam_auto)
scene.collection.objects.link(ob_auto_camera)
ob_auto_camera.location = (8.93457, -9.76101, 6.80675)
ob_auto_camera.rotation_euler = (1.09748, -7.21219e-08, 0.694738)
scene.camera = ob_auto_camera
light_auto_sun = bpy.data.lights.new('AutoSun', 'SUN')
light_auto_sun.energy = 3.0
light_auto_sun.angle = 0.0523599
ob_auto_sun = bpy.data.objects.new('AutoSun', light_auto_sun)
scene.collection.objects.link(ob_auto_sun)
ob_auto_sun.rotation_euler = (0.872665, 0.174533, 0.523599)
bpy.context.view_layer.update()
